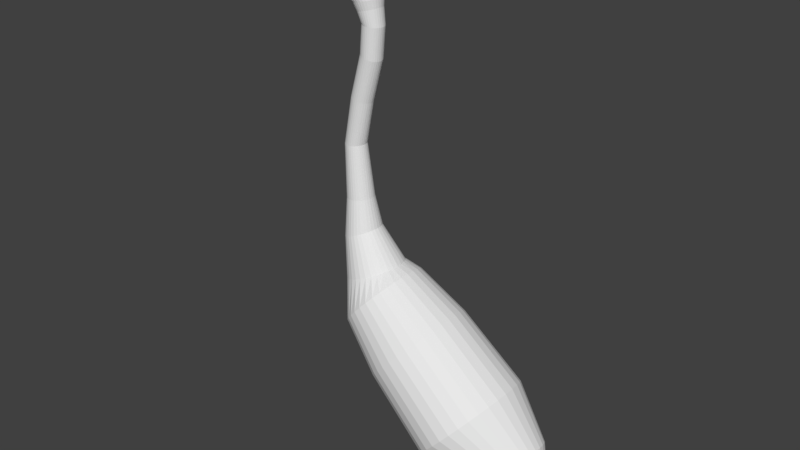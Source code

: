 # Source: heron.blend  (saved by Blender 2.78.0; exported with 4.5.12 LTS)
import bpy
from mathutils import Matrix  # noqa: F401  (used for matrix-valued properties, if any)

bpy.ops.wm.read_factory_settings(use_empty=True)
scene = bpy.context.scene
scene.name = 'Scene'

# ---- collections
col_collection_1 = bpy.data.collections.new('Collection 1'); scene.collection.children.link(col_collection_1)

# ---- world
world_world = bpy.data.worlds.new('World'); scene.world = world_world
world_world.color = (0.05088, 0.05088, 0.05088)
world_world.use_sun_shadow = False
world_world.sun_shadow_jitter_overblur = 0.0
world_world.cycles.sampling_method = 'MANUAL'

# ---- meshes
me_cone_001 = bpy.data.meshes.new('Cone.001')
me_cone_001.from_pydata([(41.14, 1.964, -0.2869), (41.33, 1.944, -0.2869), (41.52, 1.887, -0.2869), (41.69, 1.795, -0.2869), (41.84, 1.671, -0.2869), (41.97, 1.519, -0.2869), (42.06, 1.346, -0.2869), (42.12, 1.159, -0.2869), (42.14, 0.9636, -0.2869), (41.18, 0.9636, 1.147), (42.12, 0.7685, -0.2869), (42.06, 0.5809, -0.2869), (41.97, 0.408, -0.2869), (41.84, 0.2565, -0.2869), (41.69, 0.1321, -0.2869), (41.52, 0.03972, -0.2869), (41.33, -0.01718, -0.2869), (41.14, -0.0364, -0.2869), (40.94, -0.01718, -0.2869), (40.75, 0.03972, -0.2869), (40.58, 0.1321, -0.2869), (40.43, 0.2565, -0.2869), (40.3, 0.408, -0.2869), (40.21, 0.5809, -0.2869), (40.16, 0.7685, -0.2869), (40.14, 0.9636, -0.2869), (40.16, 1.159, -0.2869), (40.21, 1.346, -0.2869), (40.3, 1.519, -0.2869), (40.43, 1.671, -0.2869), (40.58, 1.795, -0.2869), (40.75, 1.887, -0.2869), (40.94, 1.944, -0.2869), (41.76, 1.964, -0.8561), (42.12, 1.944, -0.8557), (42.47, 1.887, -0.8553), (42.79, 1.795, -0.8549), (43.07, 1.671, -0.8546), (43.3, 1.519, -0.8543), (43.4, 1.346, -0.8543), (43.46, 1.159, -0.8543), (43.47, 0.9636, -0.8543), (43.46, 0.7685, -0.8543), (43.4, 0.5809, -0.8543), (43.3, 0.408, -0.8543), (43.07, 0.2565, -0.8546), (42.79, 0.1321, -0.8549), (42.47, 0.03972, -0.8553), (42.12, -0.01718, -0.8557), (41.76, -0.0364, -0.8561), (41.4, -0.01718, -0.8565), (41.05, 0.03972, -0.8569), (40.73, 0.1321, -0.8573), (40.45, 0.2565, -0.8576), (40.22, 0.408, -0.8579), (40.05, 0.5809, -0.8581), (39.95, 0.7685, -0.8582), (39.91, 0.9636, -0.8582), (39.95, 1.159, -0.8582), (40.05, 1.346, -0.8581), (40.22, 1.519, -0.8579), (40.45, 1.671, -0.8576), (40.73, 1.795, -0.8573), (41.05, 1.887, -0.8569), (41.4, 1.944, -0.8565), (41.72, 1.964, -1.191), (42.03, 1.944, -1.217), (42.33, 1.887, -1.242), (42.61, 1.795, -1.265), (42.85, 1.671, -1.285), (43.05, 1.519, -1.301), (43.2, 1.346, -1.314), (43.29, 1.159, -1.321), (43.32, 0.9636, -1.324), (43.29, 0.7685, -1.321), (43.2, 0.5809, -1.314), (43.05, 0.408, -1.301), (42.85, 0.2565, -1.285), (42.61, 0.1321, -1.265), (42.33, 0.03972, -1.242), (42.03, -0.01718, -1.217), (41.72, -0.0364, -1.191), (41.4, -0.01718, -1.165), (41.1, 0.03972, -1.141), (40.83, 0.1321, -1.118), (40.58, 0.2565, -1.098), (40.38, 0.408, -1.081), (40.24, 0.5809, -1.069), (40.15, 0.7685, -1.061), (40.11, 0.9636, -1.059), (40.15, 1.159, -1.061), (40.24, 1.346, -1.069), (40.38, 1.519, -1.081), (40.58, 1.671, -1.098), (40.83, 1.795, -1.118), (41.1, 1.887, -1.141), (41.4, 1.944, -1.165), (40.9, 1.964, -1.508), (41.07, 1.944, -1.562), (41.24, 1.887, -1.613), (41.39, 1.795, -1.66), (41.52, 1.671, -1.702), (41.63, 1.519, -1.736), (41.71, 1.346, -1.761), (41.76, 1.159, -1.777), (41.78, 0.9636, -1.782), (41.76, 0.7685, -1.777), (41.71, 0.5809, -1.761), (41.63, 0.408, -1.736), (41.52, 0.2565, -1.702), (41.39, 0.1321, -1.66), (41.24, 0.03973, -1.613), (41.07, -0.01718, -1.562), (40.9, -0.0364, -1.508), (40.73, -0.01718, -1.455), (40.56, 0.03973, -1.403), (40.41, 0.1321, -1.356), (40.28, 0.2565, -1.315), (40.17, 0.408, -1.281), (40.09, 0.5809, -1.255), (40.04, 0.7685, -1.24), (40.02, 0.9636, -1.234), (40.04, 1.159, -1.24), (40.09, 1.346, -1.255), (40.17, 1.519, -1.281), (40.28, 1.671, -1.315), (40.41, 1.795, -1.356), (40.56, 1.887, -1.403), (40.73, 1.944, -1.455), (39.93, 1.776, -1.608), (40.0, 1.76, -1.657), (40.07, 1.714, -1.703), (40.13, 1.639, -1.746), (40.19, 1.538, -1.784), (40.24, 1.415, -1.814), (40.27, 1.275, -1.837), (40.29, 1.122, -1.851), (40.3, 0.9636, -1.856), (40.29, 0.8051, -1.851), (40.27, 0.6527, -1.837), (40.24, 0.5122, -1.814), (40.19, 0.3891, -1.784), (40.13, 0.2881, -1.746), (40.07, 0.213, -1.703), (40.0, 0.1668, -1.657), (39.93, 0.1511, -1.608), (39.86, 0.1668, -1.56), (39.79, 0.213, -1.513), (39.73, 0.2881, -1.47), (39.67, 0.3891, -1.433), (39.62, 0.5122, -1.402), (39.59, 0.6527, -1.379), (39.57, 0.8051, -1.365), (39.56, 0.9636, -1.36), (39.57, 1.122, -1.365), (39.59, 1.275, -1.379), (39.62, 1.415, -1.402), (39.67, 1.538, -1.433), (39.73, 1.639, -1.47), (39.79, 1.714, -1.513), (39.86, 1.76, -1.56), (39.12, 1.66, -1.647), (39.18, 1.647, -1.688), (39.24, 1.607, -1.728), (39.29, 1.543, -1.765), (39.34, 1.456, -1.797), (39.38, 1.35, -1.824), (39.41, 1.23, -1.843), (39.43, 1.099, -1.855), (39.43, 0.9636, -1.859), (39.43, 0.8277, -1.855), (39.41, 0.6971, -1.843), (39.38, 0.5767, -1.824), (39.34, 0.4712, -1.797), (39.29, 0.3846, -1.765), (39.24, 0.3202, -1.728), (39.18, 0.2806, -1.688), (39.12, 0.2672, -1.647), (39.06, 0.2806, -1.605), (39.0, 0.3202, -1.565), (38.94, 0.3846, -1.529), (38.89, 0.4712, -1.496), (38.86, 0.5767, -1.47), (38.83, 0.6971, -1.45), (38.81, 0.8277, -1.438), (38.8, 0.9636, -1.434), (38.81, 1.099, -1.438), (38.83, 1.23, -1.45), (38.86, 1.35, -1.47), (38.89, 1.456, -1.496), (38.94, 1.543, -1.529), (39.0, 1.607, -1.565), (39.06, 1.647, -1.605), (37.79, 1.568, -1.71), (37.77, 1.557, -1.747), (37.76, 1.522, -1.783), (37.74, 1.467, -1.816), (37.73, 1.391, -1.845), (37.72, 1.3, -1.868), (37.72, 1.195, -1.886), (37.71, 1.082, -1.897), (37.71, 0.9636, -1.901), (37.71, 0.8456, -1.897), (37.72, 0.7321, -1.886), (37.72, 0.6276, -1.868), (37.73, 0.5359, -1.845), (37.74, 0.4607, -1.816), (37.76, 0.4048, -1.783), (37.77, 0.3704, -1.747), (37.79, 0.3587, -1.71), (37.8, 0.3704, -1.673), (37.81, 0.4048, -1.637), (37.83, 0.4607, -1.604), (37.84, 0.5359, -1.575), (37.85, 0.6276, -1.551), (37.85, 0.7321, -1.534), (37.86, 0.8456, -1.523), (37.86, 0.9636, -1.519), (37.86, 1.082, -1.523), (37.85, 1.195, -1.534), (37.85, 1.3, -1.551), (37.84, 1.391, -1.575), (37.83, 1.467, -1.604), (37.81, 1.522, -1.637), (37.8, 1.557, -1.673), (34.82, 1.568, -1.673), (34.76, 1.557, -1.709), (34.71, 1.522, -1.744), (34.67, 1.467, -1.776), (34.63, 1.391, -1.804), (34.59, 1.3, -1.827), (34.57, 1.195, -1.844), (34.55, 1.082, -1.854), (34.55, 0.9636, -1.858), (34.55, 0.8456, -1.854), (34.57, 0.7321, -1.844), (34.59, 0.6276, -1.827), (34.63, 0.5359, -1.804), (34.67, 0.4607, -1.776), (34.71, 0.4048, -1.744), (34.76, 0.3704, -1.709), (34.82, 0.3587, -1.673), (34.87, 0.3704, -1.637), (34.92, 0.4048, -1.602), (34.97, 0.4607, -1.57), (35.01, 0.5359, -1.542), (35.04, 0.6276, -1.519), (35.07, 0.7321, -1.502), (35.08, 0.8456, -1.492), (35.09, 0.9636, -1.488), (35.08, 1.082, -1.492), (35.07, 1.195, -1.502), (35.04, 1.3, -1.519), (35.01, 1.391, -1.542), (34.97, 1.467, -1.57), (34.92, 1.522, -1.602), (34.87, 1.557, -1.637), (30.52, 1.568, -1.473), (30.48, 1.557, -1.51), (30.45, 1.522, -1.545), (30.42, 1.467, -1.577), (30.39, 1.391, -1.606), (30.37, 1.3, -1.629), (30.35, 1.195, -1.647), (30.34, 1.082, -1.657), (30.33, 0.9636, -1.661), (30.34, 0.8456, -1.657), (30.35, 0.7321, -1.647), (30.37, 0.6276, -1.629), (30.39, 0.5359, -1.606), (30.42, 0.4607, -1.577), (30.45, 0.4048, -1.545), (30.48, 0.3704, -1.51), (30.52, 0.3587, -1.473), (30.56, 0.3704, -1.436), (30.59, 0.4048, -1.401), (30.62, 0.4607, -1.368), (30.65, 0.5359, -1.34), (30.68, 0.6276, -1.316), (30.69, 0.7321, -1.299), (30.7, 0.8456, -1.288), (30.71, 0.9636, -1.285), (30.7, 1.082, -1.288), (30.69, 1.195, -1.299), (30.68, 1.3, -1.316), (30.65, 1.391, -1.34), (30.62, 1.467, -1.368), (30.59, 1.522, -1.401), (30.56, 1.557, -1.436), (25.91, 1.568, -1.327), (25.93, 1.557, -1.364), (25.95, 1.522, -1.399), (25.97, 1.467, -1.432), (25.99, 1.391, -1.461), (26.0, 1.3, -1.485), (26.01, 1.195, -1.502), (26.02, 1.082, -1.513), (26.02, 0.9636, -1.517), (26.02, 0.8456, -1.513), (26.01, 0.7321, -1.502), (26.0, 0.6276, -1.485), (25.99, 0.5359, -1.461), (25.97, 0.4607, -1.432), (25.95, 0.4048, -1.399), (25.93, 0.3704, -1.364), (25.91, 0.3587, -1.327), (25.89, 0.3704, -1.29), (25.87, 0.4048, -1.254), (25.85, 0.4607, -1.221), (25.84, 0.5359, -1.192), (25.82, 0.6276, -1.169), (25.81, 0.7321, -1.151), (25.81, 0.8456, -1.14), (25.8, 0.9636, -1.137), (25.81, 1.082, -1.14), (25.81, 1.195, -1.151), (25.82, 1.3, -1.169), (25.84, 1.391, -1.192), (25.85, 1.467, -1.221), (25.87, 1.522, -1.254), (25.89, 1.557, -1.29), (20.57, 1.729, -1.425), (20.6, 1.715, -1.472), (20.62, 1.671, -1.517), (20.65, 1.6, -1.558), (20.67, 1.505, -1.595), (20.69, 1.389, -1.625), (20.7, 1.257, -1.647), (20.71, 1.113, -1.661), (20.71, 0.9636, -1.665), (20.71, 0.8142, -1.661), (20.7, 0.6706, -1.647), (20.69, 0.5382, -1.625), (20.67, 0.4222, -1.595), (20.65, 0.3269, -1.558), (20.62, 0.2562, -1.517), (20.6, 0.2126, -1.472), (20.57, 0.1979, -1.425), (20.54, 0.2126, -1.378), (20.52, 0.2562, -1.333), (20.5, 0.3269, -1.291), (20.47, 0.4222, -1.255), (20.46, 0.5382, -1.225), (20.44, 0.6706, -1.202), (20.44, 0.8142, -1.189), (20.43, 0.9636, -1.184), (20.44, 1.113, -1.189), (20.44, 1.257, -1.202), (20.46, 1.389, -1.225), (20.47, 1.505, -1.255), (20.5, 1.6, -1.291), (20.52, 1.671, -1.333), (20.54, 1.715, -1.378), (17.01, 2.033, -1.49), (17.16, 2.013, -1.551), (17.3, 1.952, -1.609), (17.43, 1.853, -1.663), (17.54, 1.72, -1.71), (17.63, 1.558, -1.748), (17.7, 1.373, -1.777), (17.74, 1.172, -1.795), (17.76, 0.9636, -1.801), (17.74, 0.7549, -1.795), (17.7, 0.5542, -1.777), (17.63, 0.3693, -1.748), (17.54, 0.2072, -1.71), (17.43, 0.07415, -1.663), (17.3, -0.0247, -1.609), (17.16, -0.08558, -1.551), (17.01, -0.1061, -1.49), (16.87, -0.08558, -1.429), (16.73, -0.0247, -1.371), (16.6, 0.07415, -1.317), (16.49, 0.2072, -1.27), (16.4, 0.3693, -1.232), (16.33, 0.5542, -1.203), (16.28, 0.7549, -1.185), (16.27, 0.9636, -1.179), (16.28, 1.172, -1.185), (16.33, 1.373, -1.203), (16.4, 1.558, -1.232), (16.49, 1.72, -1.27), (16.6, 1.853, -1.317), (16.73, 1.952, -1.371), (16.87, 2.013, -1.429), (13.34, 2.643, -1.772), (13.56, 2.611, -1.867), (13.78, 2.516, -1.959), (13.99, 2.36, -2.043), (14.16, 2.151, -2.117), (14.31, 1.897, -2.178), (14.42, 1.606, -2.223), (14.48, 1.291, -2.25), (14.51, 0.9636, -2.26), (14.48, 0.6359, -2.25), (14.42, 0.3208, -2.223), (14.31, 0.03033, -2.178), (14.16, -0.2242, -2.117), (13.99, -0.4332, -2.043), (13.78, -0.5884, -1.959), (13.56, -0.684, -1.867), (13.34, -0.7163, -1.772), (13.11, -0.684, -1.677), (12.89, -0.5884, -1.585), (12.69, -0.4332, -1.501), (12.51, -0.2242, -1.427), (12.36, 0.03032, -1.367), (12.26, 0.3208, -1.321), (12.19, 0.6359, -1.294), (12.17, 0.9636, -1.284), (12.19, 1.291, -1.294), (12.26, 1.606, -1.321), (12.36, 1.897, -1.367), (12.51, 2.151, -1.427), (12.69, 2.36, -1.501), (12.89, 2.516, -1.585), (13.11, 2.611, -1.677), (10.81, 3.444, -1.966), (11.45, 3.396, -2.066), (12.08, 3.255, -2.162), (12.65, 3.026, -2.251), (13.15, 2.717, -2.329), (13.56, 2.342, -2.392), (13.87, 1.913, -2.44), (14.06, 1.448, -2.469), (14.12, 0.9636, -2.479), (14.06, 0.4797, -2.469), (13.87, 0.01444, -2.44), (13.56, -0.4144, -2.392), (13.15, -0.7902, -2.329), (12.65, -1.099, -2.251), (12.08, -1.328, -2.162), (11.45, -1.469, -2.066), (10.81, -1.517, -1.966), (10.16, -1.469, -1.866), (9.541, -1.328, -1.77), (8.969, -1.099, -1.681), (8.467, -0.7902, -1.604), (8.055, -0.4144, -1.54), (7.749, 0.01444, -1.492), (7.561, 0.4797, -1.463), (7.497, 0.9636, -1.453), (7.561, 1.448, -1.463), (7.749, 1.913, -1.492), (8.055, 2.342, -1.54), (8.467, 2.717, -1.604), (8.969, 3.026, -1.681), (9.541, 3.255, -1.77), (10.16, 3.396, -1.866), (6.978, 4.04, -2.758), (7.779, 3.981, -2.882), (8.549, 3.805, -3.001), (9.259, 3.521, -3.111), (9.882, 3.139, -3.208), (10.39, 2.673, -3.287), (10.77, 2.141, -3.345), (11.01, 1.564, -3.382), (11.08, 0.9636, -3.394), (11.01, 0.3635, -3.382), (10.77, -0.2135, -3.346), (10.39, -0.7453, -3.287), (9.882, -1.211, -3.208), (9.259, -1.594, -3.111), (8.549, -1.878, -3.001), (7.779, -2.053, -2.882), (6.978, -2.112, -2.758), (6.177, -2.053, -2.634), (5.407, -1.878, -2.515), (4.697, -1.594, -2.405), (4.074, -1.211, -2.308), (3.564, -0.7453, -2.229), (3.184, -0.2135, -2.17), (2.951, 0.3635, -2.134), (2.872, 0.9636, -2.122), (2.951, 1.564, -2.134), (3.184, 2.141, -2.17), (3.564, 2.673, -2.229), (4.074, 3.139, -2.308), (4.697, 3.521, -2.405), (5.407, 3.805, -2.515), (6.177, 3.981, -2.634), (1.334, 4.304, -3.925), (2.204, 4.239, -4.06), (3.04, 4.049, -4.189), (3.811, 3.741, -4.308), (4.487, 3.325, -4.413), (5.041, 2.819, -4.499), (5.453, 2.242, -4.563), (5.707, 1.615, -4.602), (5.793, 0.9636, -4.615), (5.707, 0.312, -4.602), (5.453, -0.3145, -4.563), (5.041, -0.8919, -4.499), (4.487, -1.398, -4.413), (3.811, -1.813, -4.308), (3.04, -2.122, -4.189), (2.204, -2.312, -4.06), (1.334, -2.376, -3.925), (0.4643, -2.312, -3.79), (-0.3721, -2.122, -3.661), (-1.143, -1.813, -3.541), (-1.819, -1.398, -3.437), (-2.373, -0.8919, -3.351), (-2.785, -0.3145, -3.287), (-3.039, 0.312, -3.248), (-3.124, 0.9636, -3.234), (-3.039, 1.615, -3.248), (-2.785, 2.242, -3.287), (-2.373, 2.819, -3.351), (-1.819, 3.325, -3.437), (-1.143, 3.741, -3.541), (-0.3721, 4.049, -3.661), (0.4643, 4.239, -3.79), (-1.731, 3.047, -4.852), (-1.188, 3.007, -4.936), (-0.6667, 2.888, -5.017), (-0.1858, 2.696, -5.091), (0.2356, 2.437, -5.157), (0.5814, 2.121, -5.21), (0.8385, 1.761, -5.25), (0.9967, 1.37, -5.275), (1.05, 0.9636, -5.283), (0.9967, 0.5572, -5.275), (0.8384, 0.1664, -5.25), (0.5815, -0.1938, -5.21), (0.2356, -0.5095, -5.157), (-0.1858, -0.7686, -5.091), (-0.6667, -0.9611, -5.017), (-1.188, -1.08, -4.936), (-1.731, -1.12, -4.852), (-2.274, -1.08, -4.768), (-2.795, -0.9611, -4.687), (-3.276, -0.7686, -4.613), (-3.697, -0.5095, -4.548), (-4.043, -0.1938, -4.494), (-4.3, 0.1664, -4.454), (-4.459, 0.5572, -4.43), (-4.512, 0.9636, -4.422), (-4.459, 1.37, -4.43), (-4.3, 1.761, -4.454), (-4.043, 2.121, -4.494), (-3.697, 2.437, -4.548), (-3.276, 2.696, -4.613), (-2.795, 2.888, -4.687), (-2.273, 3.007, -4.768), (-3.251, 2.217, -5.196), (-2.894, 2.193, -5.239), (-2.55, 2.121, -5.281), (-2.234, 2.006, -5.319), (-1.956, 1.85, -5.353), (-1.728, 1.66, -5.381), (-1.559, 1.443, -5.401), (-1.455, 1.208, -5.414), (-1.42, 0.9636, -5.418), (-1.455, 0.7192, -5.414), (-1.559, 0.4841, -5.401), (-1.728, 0.2674, -5.381), (-1.956, 0.07753, -5.353), (-2.234, -0.07831, -5.319), (-2.55, -0.1941, -5.281), (-2.894, -0.2654, -5.239), (-3.251, -0.2895, -5.196), (-3.608, -0.2654, -5.152), (-3.951, -0.1941, -5.111), (-4.268, -0.07831, -5.072), (-4.545, 0.07753, -5.039), (-4.773, 0.2674, -5.011), (-4.942, 0.4841, -4.99), (-5.046, 0.7192, -4.978), (-5.082, 0.9636, -4.974), (-5.046, 1.208, -4.978), (-4.942, 1.443, -4.99), (-4.773, 1.66, -5.011), (-4.545, 1.85, -5.039), (-4.268, 2.006, -5.072), (-3.951, 2.121, -5.111), (-3.608, 2.193, -5.152), (-5.036, 1.355, -5.667), (-4.973, 1.348, -5.681), (-4.911, 1.326, -5.694), (-4.854, 1.289, -5.706), (-4.805, 1.241, -5.716), (-4.764, 1.181, -5.725), (-4.734, 1.114, -5.732), (-4.715, 1.04, -5.736), (-4.709, 0.9636, -5.737), (-4.715, 0.8872, -5.736), (-4.734, 0.8137, -5.732), (-4.764, 0.7459, -5.725), (-4.805, 0.6866, -5.716), (-4.854, 0.6378, -5.706), (-4.911, 0.6016, -5.694), (-4.973, 0.5793, -5.681), (-5.036, 0.5718, -5.667), (-5.1, 0.5793, -5.653), (-5.162, 0.6016, -5.64), (-5.219, 0.6378, -5.628), (-5.268, 0.6866, -5.617), (-5.309, 0.7459, -5.609), (-5.339, 0.8137, -5.602), (-5.358, 0.8872, -5.598), (-5.364, 0.9636, -5.597), (-5.358, 1.04, -5.598), (-5.339, 1.114, -5.602), (-5.309, 1.181, -5.609), (-5.268, 1.241, -5.617), (-5.219, 1.289, -5.628), (-5.162, 1.326, -5.64), (-5.1, 1.348, -5.653), (42.81, 0.0596, -0.9139), (42.79, 0.05564, -0.9154), (42.76, 0.0499, -0.9167), (42.73, 0.0426, -0.9178), (42.69, 0.03403, -0.9186), (42.65, 0.02451, -0.9192), (42.61, 0.01441, -0.9194), (42.57, 0.004119, -0.9194), (42.53, -0.005973, -0.919), (42.49, -0.01548, -0.9184), (42.46, -0.02402, -0.9174), (42.44, -0.03128, -0.9163), (42.42, -0.03698, -0.9149), (42.41, -0.0409, -0.9134), (42.82, 0.06163, -0.9124), (42.81, 0.05949, -0.9169), (42.79, 0.05548, -0.9197), (42.76, 0.04969, -0.9222), (42.73, 0.04236, -0.9243), (42.7, 0.03376, -0.9258), (42.65, 0.02423, -0.9268), (42.61, 0.01412, -0.9273), (42.57, 0.003832, -0.9271), (42.53, -0.006243, -0.9263), (42.5, -0.01572, -0.9249), (42.46, -0.02423, -0.923), (42.44, -0.03145, -0.9206), (42.42, -0.03709, -0.9179), (42.41, -0.04096, -0.915), (42.82, 0.06157, -0.9139), (42.81, 0.05931, -0.9197), (42.79, 0.05521, -0.9237), (42.77, 0.04936, -0.9273), (42.73, 0.04197, -0.9303), (42.7, 0.03333, -0.9325), (42.66, 0.02376, -0.9339), (42.61, 0.01365, -0.9345), (42.57, 0.003368, -0.9341), (42.53, -0.006681, -0.9329), (42.5, -0.01611, -0.9309), (42.46, -0.02456, -0.9281), (42.44, -0.03171, -0.9246), (42.42, -0.03728, -0.9207), (42.41, -0.04105, -0.9164), (42.82, 0.06148, -0.9153), (42.81, 0.05906, -0.9221), (42.79, 0.05486, -0.9272), (42.77, 0.04891, -0.9318), (42.73, 0.04144, -0.9355), (42.7, 0.03274, -0.9383), (42.66, 0.02314, -0.9401), (42.62, 0.01301, -0.9408), (42.57, 0.002742, -0.9403), (42.53, -0.007269, -0.9387), (42.5, -0.01664, -0.9361), (42.46, -0.02501, -0.9325), (42.44, -0.03206, -0.9281), (42.42, -0.03752, -0.9231), (42.41, -0.04117, -0.9176), (42.82, 0.06136, -0.9165), (42.81, 0.05877, -0.9241), (42.79, 0.05443, -0.9301), (42.77, 0.04836, -0.9354), (42.73, 0.04079, -0.9398), (42.7, 0.03202, -0.9431), (42.66, 0.02238, -0.9452), (42.62, 0.01223, -0.9459), (42.57, 0.00198, -0.9454), (42.53, -0.007988, -0.9435), (42.5, -0.01729, -0.9404), (42.47, -0.02556, -0.9362), (42.44, -0.03249, -0.931), (42.42, -0.03782, -0.9251), (42.41, -0.04133, -0.9186), (42.82, 0.06121, -0.9175), (42.81, 0.05843, -0.9255), (42.79, 0.05394, -0.9322), (42.77, 0.04773, -0.9381), (42.74, 0.04006, -0.943), (42.7, 0.0312, -0.9467), (42.66, 0.02151, -0.949), (42.62, 0.01135, -0.9498), (42.58, 0.001111, -0.9492), (42.54, -0.008805, -0.9471), (42.5, -0.01802, -0.9436), (42.47, -0.02619, -0.9389), (42.44, -0.03299, -0.9331), (42.42, -0.03816, -0.9265), (42.41, -0.0415, -0.9193), (42.83, 0.06103, -0.9183), (42.81, 0.05806, -0.9264), (42.79, 0.0534, -0.9336), (42.77, 0.04705, -0.9398), (42.74, 0.03926, -0.945), (42.7, 0.03031, -0.9488), (42.66, 0.02056, -0.9513), (42.62, 0.01038, -0.9522), (42.58, 0.0001685, -0.9515), (42.54, -0.009695, -0.9493), (42.5, -0.01882, -0.9456), (42.47, -0.02687, -0.9406), (42.44, -0.03352, -0.9345), (42.42, -0.03852, -0.9274), (42.41, -0.04169, -0.9198), (42.83, 0.06085, -0.9188), (42.81, 0.05768, -0.9268), (42.79, 0.05285, -0.934), (42.77, 0.04635, -0.9404), (42.74, 0.03842, -0.9456), (42.7, 0.02939, -0.9496), (42.66, 0.01958, -0.9521), (42.62, 0.009384, -0.953), (42.58, -0.0008126, -0.9523), (42.54, -0.01062, -0.95), (42.5, -0.01966, -0.9462), (42.47, -0.02758, -0.9411), (42.44, -0.03408, -0.9349), (42.42, -0.03891, -0.9277), (42.41, -0.04188, -0.92), (42.83, 0.06065, -0.9189), (42.81, 0.05729, -0.9264), (42.8, 0.05229, -0.9336), (42.77, 0.04564, -0.9398), (42.74, 0.03759, -0.945), (42.7, 0.02846, -0.9488), (42.66, 0.0186, -0.9513), (42.62, 0.008384, -0.9522), (42.58, -0.001793, -0.9515), (42.54, -0.01154, -0.9493), (42.5, -0.02049, -0.9456), (42.47, -0.02828, -0.9406), (42.44, -0.03463, -0.9345), (42.42, -0.03929, -0.9274), (42.41, -0.04208, -0.9198), (42.83, 0.06046, -0.9188), (42.81, 0.05692, -0.9255), (42.8, 0.05176, -0.9322), (42.77, 0.04496, -0.9381), (42.74, 0.03679, -0.943), (42.7, 0.02757, -0.9467), (42.66, 0.01766, -0.9489), (42.62, 0.007423, -0.9498), (42.58, -0.002738, -0.9492), (42.54, -0.01243, -0.9471), (42.5, -0.02129, -0.9436), (42.47, -0.02896, -0.9389), (42.44, -0.03517, -0.9331), (42.42, -0.03966, -0.9265), (42.41, -0.04226, -0.9193), (42.83, 0.06027, -0.9183), (42.81, 0.05659, -0.9241), (42.8, 0.05126, -0.9301), (42.77, 0.04433, -0.9354), (42.74, 0.03606, -0.9398), (42.7, 0.02676, -0.9431), (42.66, 0.01679, -0.9452), (42.62, 0.006536, -0.9459), (42.58, -0.003606, -0.9454), (42.54, -0.01325, -0.9435), (42.5, -0.02202, -0.9404), (42.47, -0.02959, -0.9362), (42.44, -0.03566, -0.931), (42.42, -0.04, -0.9251), (42.41, -0.04244, -0.9186), (42.83, 0.0601, -0.9175), (42.81, 0.05629, -0.9221), (42.8, 0.05083, -0.9272), (42.77, 0.04378, -0.9318), (42.74, 0.03541, -0.9355), (42.7, 0.02604, -0.9383), (42.66, 0.01603, -0.9401), (42.62, 0.00576, -0.9408), (42.58, -0.004368, -0.9403), (42.54, -0.01397, -0.9387), (42.5, -0.02267, -0.9361), (42.47, -0.03014, -0.9325), (42.44, -0.03609, -0.9281), (42.42, -0.04029, -0.9231), (42.41, -0.04259, -0.9176), (42.83, 0.05994, -0.9165), (42.81, 0.05604, -0.9197), (42.8, 0.05048, -0.9237), (42.77, 0.04333, -0.9273), (42.74, 0.03488, -0.9302), (42.7, 0.02545, -0.9325), (42.66, 0.0154, -0.9339), (42.62, 0.005122, -0.9344), (42.58, -0.004994, -0.9341), (42.54, -0.01456, -0.9329), (42.5, -0.0232, -0.9308), (42.47, -0.03059, -0.928), (42.44, -0.03644, -0.9246), (42.42, -0.04054, -0.9207), (42.41, -0.04271, -0.9164), (42.83, 0.05982, -0.9153), (42.81, 0.05586, -0.9169), (42.8, 0.05021, -0.9197), (42.77, 0.043, -0.9222), (42.74, 0.03449, -0.9243), (42.7, 0.02501, -0.9258), (42.66, 0.01494, -0.9268), (42.62, 0.004648, -0.9272), (42.58, -0.005458, -0.927), (42.54, -0.01499, -0.9262), (42.5, -0.02359, -0.9249), (42.47, -0.03092, -0.923), (42.44, -0.03671, -0.9206), (42.42, -0.04072, -0.9179), (42.41, -0.04281, -0.9149), (42.83, 0.05973, -0.9139), (42.81, 0.05575, -0.9139), (42.8, 0.05005, -0.9154), (42.77, 0.04279, -0.9167), (42.74, 0.03424, -0.9178), (42.7, 0.02474, -0.9186), (42.66, 0.01465, -0.9192), (42.62, 0.004357, -0.9194), (42.58, -0.005744, -0.9194), (42.54, -0.01526, -0.919), (42.5, -0.02384, -0.9184), (42.47, -0.03113, -0.9174), (42.44, -0.03687, -0.9163), (42.42, -0.04083, -0.9149), (42.41, -0.04286, -0.9134), (42.83, 0.05967, -0.9124), (42.81, 0.05571, -0.9108), (42.8, 0.05, -0.9109), (42.77, 0.04272, -0.9109), (42.74, 0.03416, -0.911), (42.7, 0.02465, -0.9111), (42.66, 0.01455, -0.9112), (42.62, 0.004259, -0.9113), (42.58, -0.005841, -0.9114), (42.54, -0.01535, -0.9115), (42.5, -0.02392, -0.9116), (42.47, -0.0312, -0.9117), (42.44, -0.03693, -0.9118), (42.42, -0.04087, -0.9118), (42.41, -0.04288, -0.9118), (42.83, 0.05965, -0.9108), (42.81, 0.05575, -0.9077), (42.79, 0.05005, -0.9063), (42.77, 0.04279, -0.9052), (42.74, 0.03424, -0.9042), (42.7, 0.02474, -0.9036), (42.66, 0.01465, -0.9032), (42.62, 0.004356, -0.9032), (42.58, -0.005745, -0.9034), (42.54, -0.01526, -0.904), (42.5, -0.02384, -0.9048), (42.47, -0.03113, -0.9059), (42.44, -0.03687, -0.9072), (42.42, -0.04083, -0.9087), (42.41, -0.04286, -0.9103), (42.83, 0.05967, -0.9092), (42.81, 0.05586, -0.9047), (42.79, 0.05021, -0.902), (42.77, 0.043, -0.8997), (42.74, 0.03449, -0.8978), (42.7, 0.02501, -0.8964), (42.66, 0.01494, -0.8956), (42.62, 0.004648, -0.8954), (42.58, -0.005459, -0.8958), (42.54, -0.01499, -0.8968), (42.5, -0.02359, -0.8983), (42.47, -0.03092, -0.9004), (42.44, -0.03671, -0.9029), (42.42, -0.04072, -0.9057), (42.41, -0.04281, -0.9087), (42.4, -0.04289, -0.9119), (42.83, 0.05973, -0.9077), (42.81, 0.05605, -0.902), (42.79, 0.05048, -0.898), (42.77, 0.04333, -0.8946), (42.74, 0.03488, -0.8918), (42.7, 0.02545, -0.8897), (42.66, 0.0154, -0.8885), (42.62, 0.005122, -0.8882), (42.58, -0.004993, -0.8887), (42.54, -0.01456, -0.8901), (42.5, -0.0232, -0.8924), (42.47, -0.03059, -0.8953), (42.44, -0.03644, -0.8989), (42.42, -0.04054, -0.903), (42.41, -0.04271, -0.9073), (42.83, 0.05982, -0.9063), (42.81, 0.05629, -0.8995), (42.79, 0.05083, -0.8945), (42.77, 0.04378, -0.8901), (42.73, 0.03541, -0.8865), (42.7, 0.02604, -0.8839), (42.66, 0.01603, -0.8823), (42.62, 0.00576, -0.8819), (42.57, -0.004368, -0.8825), (42.53, -0.01397, -0.8843), (42.5, -0.02267, -0.8871), (42.47, -0.03014, -0.8909), (42.44, -0.03609, -0.8954), (42.42, -0.04029, -0.9005), (42.41, -0.04259, -0.9061), (42.82, 0.05994, -0.905), (42.83, 0.06165, -0.9108), (42.81, 0.05659, -0.8976), (42.79, 0.05126, -0.8916), (42.77, 0.04433, -0.8864), (42.73, 0.03606, -0.8822), (42.7, 0.02676, -0.8791), (42.66, 0.01679, -0.8772), (42.62, 0.006537, -0.8767), (42.57, -0.003606, -0.8774), (42.53, -0.01325, -0.8795), (42.5, -0.02202, -0.8828), (42.46, -0.02959, -0.8872), (42.44, -0.03566, -0.8925), (42.42, -0.04, -0.8986), (42.41, -0.04244, -0.9051), (42.82, 0.06009, -0.904), (42.81, 0.05692, -0.8961), (42.79, 0.05176, -0.8895), (42.77, 0.04496, -0.8837), (42.73, 0.03679, -0.879), (42.7, 0.02757, -0.8755), (42.66, 0.01766, -0.8735), (42.61, 0.007423, -0.8728), (42.57, -0.002737, -0.8737), (42.53, -0.01243, -0.876), (42.5, -0.02129, -0.8796), (42.46, -0.02896, -0.8845), (42.44, -0.03517, -0.8904), (42.42, -0.03966, -0.8971), (42.41, -0.04226, -0.9043), (42.82, 0.06027, -0.9033), (42.81, 0.05729, -0.8952), (42.79, 0.05229, -0.8882), (42.76, 0.04564, -0.882), (42.73, 0.03759, -0.877), (42.7, 0.02846, -0.8734), (42.65, 0.0186, -0.8711), (42.61, 0.008384, -0.8705), (42.57, -0.001794, -0.8713), (42.53, -0.01154, -0.8738), (42.5, -0.02049, -0.8776), (42.46, -0.02828, -0.8828), (42.44, -0.03463, -0.8891), (42.42, -0.03929, -0.8962), (42.41, -0.04208, -0.9039), (42.82, 0.06045, -0.9028), (42.81, 0.05768, -0.8949), (42.79, 0.05285, -0.8877), (42.76, 0.04635, -0.8815), (42.73, 0.03842, -0.8764), (42.69, 0.02939, -0.8726), (42.65, 0.01958, -0.8704), (42.61, 0.009385, -0.8697), (42.57, -0.0008128, -0.8706), (42.53, -0.01062, -0.873), (42.49, -0.01966, -0.877), (42.46, -0.02758, -0.8822), (42.44, -0.03408, -0.8886), (42.42, -0.03891, -0.8959), (42.41, -0.04188, -0.9037), (42.82, 0.06065, -0.9027), (42.81, 0.05806, -0.8952), (42.79, 0.0534, -0.8882), (42.76, 0.04705, -0.882), (42.73, 0.03926, -0.877), (42.69, 0.03031, -0.8734), (42.65, 0.02056, -0.8711), (42.61, 0.01038, -0.8705), (42.57, 0.0001679, -0.8714), (42.53, -0.009694, -0.8738), (42.49, -0.01882, -0.8776), (42.46, -0.02687, -0.8828), (42.44, -0.03352, -0.8891), (42.42, -0.03852, -0.8962), (42.41, -0.04169, -0.9039), (42.82, 0.06085, -0.9028), (42.81, 0.05843, -0.8961), (42.79, 0.05394, -0.8895), (42.76, 0.04773, -0.8837), (42.73, 0.04006, -0.879), (42.69, 0.0312, -0.8756), (42.65, 0.02151, -0.8735), (42.61, 0.01135, -0.8728), (42.57, 0.001111, -0.8737), (42.53, -0.008806, -0.876), (42.49, -0.01802, -0.8796), (42.46, -0.02619, -0.8845), (42.44, -0.03299, -0.8904), (42.42, -0.03816, -0.8971), (42.41, -0.0415, -0.9043), (42.82, 0.06103, -0.9033), (42.81, 0.05877, -0.8976), (42.79, 0.05443, -0.8916), (42.76, 0.04836, -0.8864), (42.73, 0.04079, -0.8822), (42.69, 0.03202, -0.8791), (42.65, 0.02238, -0.8772), (42.61, 0.01223, -0.8767), (42.57, 0.001981, -0.8775), (42.53, -0.007987, -0.8795), (42.49, -0.01729, -0.8828), (42.46, -0.02556, -0.8872), (42.44, -0.03249, -0.8925), (42.42, -0.03782, -0.8986), (42.41, -0.04133, -0.9051), (42.82, 0.06121, -0.904), (42.81, 0.05906, -0.8995), (42.79, 0.05486, -0.8945), (42.76, 0.04891, -0.8901), (42.73, 0.04144, -0.8865), (42.69, 0.03274, -0.8839), (42.65, 0.02314, -0.8823), (42.61, 0.01301, -0.8819), (42.57, 0.002743, -0.8825), (42.53, -0.007269, -0.8843), (42.49, -0.01664, -0.8871), (42.46, -0.02501, -0.8909), (42.44, -0.03206, -0.8954), (42.42, -0.03752, -0.9005), (42.41, -0.04117, -0.9061), (42.82, 0.06136, -0.905), (42.81, 0.05931, -0.902), (42.79, 0.05521, -0.898), (42.76, 0.04936, -0.8946), (42.73, 0.04197, -0.8918), (42.69, 0.03333, -0.8897), (42.65, 0.02376, -0.8885), (42.61, 0.01365, -0.8882), (42.57, 0.003368, -0.8887), (42.53, -0.006681, -0.8901), (42.49, -0.01611, -0.8924), (42.46, -0.02456, -0.8953), (42.44, -0.03171, -0.8989), (42.42, -0.03728, -0.903), (42.41, -0.04105, -0.9073), (42.82, 0.06148, -0.9063), (42.81, 0.05949, -0.9047), (42.79, 0.05548, -0.902), (42.76, 0.04969, -0.8997), (42.73, 0.04236, -0.8978), (42.69, 0.03376, -0.8964), (42.65, 0.02423, -0.8956), (42.61, 0.01412, -0.8954), (42.57, 0.003832, -0.8958), (42.53, -0.006243, -0.8968), (42.49, -0.01572, -0.8984), (42.46, -0.02423, -0.9004), (42.44, -0.03145, -0.9029), (42.42, -0.03709, -0.9057), (42.41, -0.04096, -0.9087), (42.82, 0.06157, -0.9077), (42.81, 0.0596, -0.9077), (42.79, 0.05564, -0.9064), (42.76, 0.0499, -0.9052), (42.73, 0.04261, -0.9043), (42.69, 0.03403, -0.9036), (42.65, 0.02451, -0.9032), (42.61, 0.01441, -0.9032), (42.57, 0.004118, -0.9035), (42.53, -0.005974, -0.904), (42.49, -0.01547, -0.9049), (42.46, -0.02402, -0.906), (42.44, -0.03128, -0.9073), (42.42, -0.03698, -0.9087), (42.41, -0.0409, -0.9103), (42.82, 0.06163, -0.9092), (42.81, 0.05964, -0.9108), (42.79, 0.05569, -0.9109), (42.76, 0.04997, -0.9109), (42.73, 0.04269, -0.911), (42.69, 0.03412, -0.9111), (42.65, 0.02461, -0.9112), (42.61, 0.01451, -0.9113), (42.57, 0.004214, -0.9114), (42.53, -0.005882, -0.9115), (42.49, -0.01539, -0.9116), (42.46, -0.02395, -0.9117), (42.44, -0.03123, -0.9118), (42.42, -0.03695, -0.9118), (42.41, -0.04088, -0.9118), (42.82, 0.06165, -0.9108), (42.79, 1.834, -0.914), (42.77, 1.839, -0.9154), (42.74, 1.847, -0.9167), (42.71, 1.855, -0.9178), (42.67, 1.865, -0.9187), (42.63, 1.875, -0.9192), (42.59, 1.885, -0.9195), (42.55, 1.895, -0.9194), (42.51, 1.904, -0.9191), (42.47, 1.913, -0.9184), (42.44, 1.92, -0.9175), (42.41, 1.926, -0.9163), (42.39, 1.93, -0.915), (42.38, 1.932, -0.9135), (42.8, 1.83, -0.9124), (42.79, 1.834, -0.917), (42.77, 1.839, -0.9198), (42.74, 1.847, -0.9223), (42.71, 1.855, -0.9243), (42.67, 1.864, -0.9259), (42.63, 1.874, -0.9269), (42.59, 1.885, -0.9273), (42.55, 1.895, -0.9271), (42.51, 1.904, -0.9263), (42.47, 1.913, -0.9249), (42.44, 1.92, -0.923), (42.41, 1.926, -0.9207), (42.39, 1.93, -0.918), (42.38, 1.932, -0.915), (42.8, 1.83, -0.914), (42.79, 1.834, -0.9197), (42.77, 1.839, -0.9238), (42.74, 1.846, -0.9274), (42.71, 1.855, -0.9303), (42.67, 1.864, -0.9325), (42.63, 1.874, -0.934), (42.59, 1.884, -0.9345), (42.55, 1.894, -0.9342), (42.51, 1.904, -0.933), (42.47, 1.912, -0.9309), (42.44, 1.92, -0.9281), (42.41, 1.926, -0.9247), (42.39, 1.93, -0.9207), (42.38, 1.932, -0.9164), (42.8, 1.83, -0.9154), (42.79, 1.833, -0.9222), (42.77, 1.839, -0.9273), (42.74, 1.846, -0.9318), (42.71, 1.854, -0.9356), (42.67, 1.863, -0.9384), (42.63, 1.873, -0.9402), (42.59, 1.884, -0.9408), (42.55, 1.894, -0.9404), (42.51, 1.903, -0.9388), (42.47, 1.912, -0.9362), (42.44, 1.919, -0.9326), (42.41, 1.925, -0.9282), (42.39, 1.929, -0.9231), (42.38, 1.932, -0.9177), (42.8, 1.83, -0.9166), (42.79, 1.833, -0.9241), (42.77, 1.838, -0.9302), (42.74, 1.845, -0.9355), (42.71, 1.853, -0.9399), (42.67, 1.863, -0.9432), (42.63, 1.873, -0.9452), (42.59, 1.883, -0.946), (42.55, 1.893, -0.9454), (42.51, 1.902, -0.9436), (42.47, 1.911, -0.9405), (42.44, 1.919, -0.9362), (42.41, 1.925, -0.9311), (42.39, 1.929, -0.9251), (42.38, 1.931, -0.9187), (42.8, 1.829, -0.9176), (42.79, 1.833, -0.9256), (42.77, 1.838, -0.9323), (42.74, 1.845, -0.9382), (42.71, 1.853, -0.9431), (42.67, 1.862, -0.9467), (42.63, 1.872, -0.949), (42.59, 1.882, -0.9499), (42.55, 1.892, -0.9492), (42.51, 1.902, -0.9471), (42.47, 1.91, -0.9437), (42.44, 1.918, -0.939), (42.41, 1.924, -0.9332), (42.39, 1.929, -0.9266), (42.38, 1.931, -0.9194), (42.8, 1.829, -0.9184), (42.79, 1.832, -0.9265), (42.77, 1.837, -0.9336), (42.74, 1.844, -0.9399), (42.71, 1.852, -0.945), (42.67, 1.861, -0.9489), (42.63, 1.871, -0.9513), (42.59, 1.881, -0.9522), (42.55, 1.891, -0.9516), (42.51, 1.901, -0.9493), (42.47, 1.91, -0.9456), (42.44, 1.917, -0.9406), (42.41, 1.924, -0.9345), (42.39, 1.928, -0.9275), (42.38, 1.931, -0.9199), (42.8, 1.829, -0.9188), (42.79, 1.832, -0.9268), (42.77, 1.837, -0.9341), (42.74, 1.843, -0.9405), (42.71, 1.851, -0.9457), (42.67, 1.86, -0.9497), (42.63, 1.87, -0.9521), (42.59, 1.88, -0.953), (42.55, 1.89, -0.9523), (42.51, 1.9, -0.9501), (42.47, 1.909, -0.9463), (42.44, 1.917, -0.9412), (42.41, 1.923, -0.935), (42.39, 1.928, -0.9278), (42.38, 1.931, -0.92), (42.8, 1.829, -0.919), (42.79, 1.832, -0.9265), (42.77, 1.836, -0.9336), (42.74, 1.842, -0.9399), (42.71, 1.85, -0.945), (42.67, 1.859, -0.9489), (42.63, 1.869, -0.9513), (42.59, 1.879, -0.9522), (42.55, 1.889, -0.9516), (42.51, 1.899, -0.9493), (42.47, 1.908, -0.9456), (42.44, 1.916, -0.9407), (42.41, 1.923, -0.9345), (42.39, 1.928, -0.9275), (42.38, 1.931, -0.9199), (42.8, 1.829, -0.9188), (42.79, 1.831, -0.9256), (42.77, 1.836, -0.9323), (42.74, 1.842, -0.9382), (42.71, 1.849, -0.9431), (42.67, 1.858, -0.9467), (42.63, 1.868, -0.949), (42.59, 1.878, -0.9499), (42.55, 1.888, -0.9492), (42.51, 1.898, -0.9471), (42.47, 1.907, -0.9437), (42.44, 1.915, -0.939), (42.41, 1.922, -0.9332), (42.39, 1.927, -0.9266), (42.38, 1.931, -0.9194), (42.8, 1.829, -0.9184), (42.79, 1.831, -0.9241), (42.77, 1.835, -0.9302), (42.74, 1.841, -0.9355), (42.71, 1.849, -0.9399), (42.67, 1.857, -0.9432), (42.63, 1.867, -0.9452), (42.59, 1.877, -0.946), (42.55, 1.887, -0.9455), (42.51, 1.897, -0.9436), (42.47, 1.906, -0.9405), (42.44, 1.915, -0.9363), (42.41, 1.922, -0.9311), (42.39, 1.927, -0.9251), (42.38, 1.93, -0.9187), (42.8, 1.828, -0.9176), (42.78, 1.831, -0.9222), (42.77, 1.835, -0.9273), (42.74, 1.841, -0.9318), (42.71, 1.848, -0.9356), (42.67, 1.857, -0.9384), (42.63, 1.866, -0.9402), (42.59, 1.876, -0.9408), (42.55, 1.887, -0.9404), (42.51, 1.896, -0.9388), (42.47, 1.906, -0.9362), (42.44, 1.914, -0.9326), (42.41, 1.921, -0.9282), (42.39, 1.927, -0.9232), (42.38, 1.93, -0.9177), (42.8, 1.828, -0.9166), (42.78, 1.83, -0.9197), (42.76, 1.834, -0.9238), (42.74, 1.84, -0.9274), (42.71, 1.847, -0.9303), (42.67, 1.856, -0.9326), (42.63, 1.866, -0.934), (42.59, 1.876, -0.9345), (42.54, 1.886, -0.9342), (42.5, 1.896, -0.933), (42.47, 1.905, -0.9309), (42.44, 1.914, -0.9281), (42.41, 1.921, -0.9247), (42.39, 1.926, -0.9207), (42.38, 1.93, -0.9164), (42.8, 1.828, -0.9154), (42.78, 1.83, -0.917), (42.76, 1.834, -0.9198), (42.74, 1.84, -0.9223), (42.7, 1.847, -0.9243), (42.67, 1.856, -0.9259), (42.63, 1.865, -0.9269), (42.59, 1.875, -0.9273), (42.54, 1.885, -0.9271), (42.5, 1.895, -0.9263), (42.47, 1.905, -0.9249), (42.44, 1.913, -0.923), (42.41, 1.921, -0.9207), (42.39, 1.926, -0.918), (42.38, 1.93, -0.915), (42.8, 1.828, -0.914), (42.78, 1.83, -0.914), (42.76, 1.834, -0.9155), (42.74, 1.84, -0.9168), (42.7, 1.847, -0.9178), (42.67, 1.855, -0.9187), (42.63, 1.865, -0.9193), (42.58, 1.875, -0.9195), (42.54, 1.885, -0.9195), (42.5, 1.895, -0.9191), (42.47, 1.905, -0.9184), (42.43, 1.913, -0.9175), (42.41, 1.92, -0.9164), (42.39, 1.926, -0.915), (42.38, 1.93, -0.9135), (42.8, 1.828, -0.9124), (42.78, 1.83, -0.9109), (42.76, 1.834, -0.9109), (42.74, 1.84, -0.911), (42.7, 1.847, -0.9111), (42.67, 1.855, -0.9112), (42.63, 1.865, -0.9113), (42.58, 1.875, -0.9114), (42.54, 1.885, -0.9115), (42.5, 1.895, -0.9116), (42.47, 1.905, -0.9117), (42.43, 1.913, -0.9118), (42.41, 1.92, -0.9118), (42.39, 1.926, -0.9119), (42.38, 1.93, -0.9119), (42.8, 1.828, -0.9109), (42.78, 1.83, -0.9078), (42.76, 1.834, -0.9064), (42.74, 1.84, -0.9053), (42.7, 1.847, -0.9043), (42.67, 1.855, -0.9037), (42.63, 1.865, -0.9033), (42.58, 1.875, -0.9033), (42.54, 1.885, -0.9035), (42.5, 1.895, -0.9041), (42.47, 1.905, -0.9049), (42.43, 1.913, -0.906), (42.41, 1.92, -0.9073), (42.39, 1.926, -0.9088), (42.38, 1.93, -0.9103), (42.8, 1.828, -0.9093), (42.78, 1.83, -0.9048), (42.76, 1.834, -0.9021), (42.74, 1.84, -0.8997), (42.7, 1.847, -0.8978), (42.67, 1.856, -0.8965), (42.62, 1.865, -0.8957), (42.58, 1.875, -0.8955), (42.54, 1.885, -0.8959), (42.5, 1.895, -0.8969), (42.47, 1.905, -0.8984), (42.43, 1.913, -0.9005), (42.41, 1.921, -0.903), (42.39, 1.926, -0.9058), (42.38, 1.93, -0.9088), (42.37, 1.932, -0.9119), (42.8, 1.828, -0.9077), (42.78, 1.83, -0.902), (42.76, 1.834, -0.8981), (42.74, 1.84, -0.8946), (42.7, 1.847, -0.8918), (42.66, 1.856, -0.8898), (42.62, 1.866, -0.8886), (42.58, 1.876, -0.8882), (42.54, 1.886, -0.8888), (42.5, 1.896, -0.8902), (42.47, 1.905, -0.8924), (42.43, 1.914, -0.8954), (42.41, 1.921, -0.899), (42.39, 1.926, -0.903), (42.38, 1.93, -0.9074), (42.8, 1.828, -0.9063), (42.78, 1.831, -0.8996), (42.76, 1.835, -0.8946), (42.74, 1.841, -0.8902), (42.7, 1.848, -0.8866), (42.66, 1.857, -0.884), (42.62, 1.866, -0.8824), (42.58, 1.876, -0.8819), (42.54, 1.887, -0.8826), (42.5, 1.896, -0.8844), (42.47, 1.906, -0.8872), (42.43, 1.914, -0.8909), (42.41, 1.921, -0.8955), (42.39, 1.927, -0.9006), (42.38, 1.93, -0.9062), (42.8, 1.828, -0.9051), (42.8, 1.828, -0.9108), (42.78, 1.831, -0.8976), (42.76, 1.835, -0.8917), (42.74, 1.841, -0.8865), (42.7, 1.849, -0.8823), (42.67, 1.857, -0.8792), (42.62, 1.867, -0.8773), (42.58, 1.877, -0.8768), (42.54, 1.887, -0.8775), (42.5, 1.897, -0.8796), (42.47, 1.906, -0.8829), (42.43, 1.915, -0.8873), (42.41, 1.922, -0.8926), (42.39, 1.927, -0.8986), (42.38, 1.93, -0.9052), (42.8, 1.828, -0.9041), (42.78, 1.831, -0.8962), (42.76, 1.836, -0.8896), (42.74, 1.842, -0.8838), (42.7, 1.849, -0.8791), (42.67, 1.858, -0.8756), (42.63, 1.868, -0.8735), (42.58, 1.878, -0.8729), (42.54, 1.888, -0.8737), (42.5, 1.898, -0.876), (42.47, 1.907, -0.8797), (42.43, 1.915, -0.8846), (42.41, 1.922, -0.8905), (42.39, 1.927, -0.8972), (42.38, 1.931, -0.9044), (42.8, 1.829, -0.9033), (42.78, 1.832, -0.8953), (42.76, 1.836, -0.8882), (42.74, 1.842, -0.8821), (42.7, 1.85, -0.8771), (42.67, 1.859, -0.8734), (42.63, 1.869, -0.8712), (42.58, 1.879, -0.8705), (42.54, 1.889, -0.8714), (42.5, 1.899, -0.8738), (42.47, 1.908, -0.8777), (42.43, 1.916, -0.8829), (42.41, 1.923, -0.8891), (42.39, 1.928, -0.8962), (42.38, 1.931, -0.9039), (42.8, 1.829, -0.9029), (42.78, 1.832, -0.8949), (42.76, 1.837, -0.8878), (42.74, 1.843, -0.8815), (42.7, 1.851, -0.8764), (42.67, 1.86, -0.8727), (42.63, 1.87, -0.8704), (42.58, 1.88, -0.8697), (42.54, 1.89, -0.8706), (42.5, 1.9, -0.8731), (42.47, 1.909, -0.877), (42.43, 1.917, -0.8823), (42.41, 1.923, -0.8887), (42.39, 1.928, -0.8959), (42.38, 1.931, -0.9038), (42.8, 1.829, -0.9027), (42.78, 1.832, -0.8952), (42.76, 1.837, -0.8882), (42.74, 1.844, -0.8821), (42.7, 1.852, -0.8771), (42.67, 1.861, -0.8734), (42.63, 1.871, -0.8712), (42.59, 1.881, -0.8705), (42.54, 1.891, -0.8714), (42.5, 1.901, -0.8738), (42.47, 1.91, -0.8777), (42.44, 1.917, -0.8829), (42.41, 1.924, -0.8891), (42.39, 1.928, -0.8962), (42.38, 1.931, -0.9039), (42.8, 1.829, -0.9029), (42.78, 1.833, -0.8962), (42.76, 1.838, -0.8896), (42.74, 1.845, -0.8838), (42.71, 1.853, -0.8791), (42.67, 1.862, -0.8756), (42.63, 1.872, -0.8735), (42.59, 1.882, -0.8729), (42.54, 1.892, -0.8737), (42.5, 1.902, -0.876), (42.47, 1.91, -0.8797), (42.44, 1.918, -0.8846), (42.41, 1.924, -0.8904), (42.39, 1.929, -0.8972), (42.38, 1.931, -0.9044), (42.8, 1.829, -0.9033), (42.78, 1.833, -0.8976), (42.77, 1.838, -0.8917), (42.74, 1.845, -0.8865), (42.71, 1.853, -0.8823), (42.67, 1.863, -0.8792), (42.63, 1.873, -0.8773), (42.59, 1.883, -0.8767), (42.55, 1.893, -0.8775), (42.51, 1.902, -0.8796), (42.47, 1.911, -0.8829), (42.44, 1.919, -0.8873), (42.41, 1.925, -0.8926), (42.39, 1.929, -0.8986), (42.38, 1.931, -0.9052), (42.8, 1.829, -0.9041), (42.79, 1.833, -0.8996), (42.77, 1.839, -0.8946), (42.74, 1.846, -0.8902), (42.71, 1.854, -0.8866), (42.67, 1.863, -0.884), (42.63, 1.873, -0.8824), (42.59, 1.884, -0.8819), (42.55, 1.894, -0.8826), (42.51, 1.903, -0.8844), (42.47, 1.912, -0.8872), (42.44, 1.919, -0.8909), (42.41, 1.925, -0.8955), (42.39, 1.929, -0.9006), (42.38, 1.932, -0.9062), (42.8, 1.83, -0.9051), (42.79, 1.834, -0.902), (42.77, 1.839, -0.8981), (42.74, 1.846, -0.8946), (42.71, 1.855, -0.8918), (42.67, 1.864, -0.8898), (42.63, 1.874, -0.8886), (42.59, 1.884, -0.8882), (42.55, 1.894, -0.8888), (42.51, 1.904, -0.8902), (42.47, 1.912, -0.8924), (42.44, 1.92, -0.8954), (42.41, 1.926, -0.899), (42.39, 1.93, -0.903), (42.38, 1.932, -0.9074), (42.8, 1.83, -0.9063), (42.79, 1.834, -0.9048), (42.77, 1.839, -0.9021), (42.74, 1.847, -0.8997), (42.71, 1.855, -0.8978), (42.67, 1.864, -0.8964), (42.63, 1.874, -0.8956), (42.59, 1.885, -0.8954), (42.55, 1.895, -0.8958), (42.51, 1.904, -0.8969), (42.47, 1.913, -0.8984), (42.44, 1.92, -0.9005), (42.41, 1.926, -0.903), (42.39, 1.93, -0.9058), (42.38, 1.932, -0.9088), (42.8, 1.83, -0.9077), (42.79, 1.834, -0.9078), (42.77, 1.839, -0.9064), (42.74, 1.847, -0.9052), (42.71, 1.855, -0.9043), (42.67, 1.865, -0.9037), (42.63, 1.875, -0.9033), (42.59, 1.885, -0.9032), (42.55, 1.895, -0.9035), (42.51, 1.904, -0.9041), (42.47, 1.913, -0.9049), (42.44, 1.92, -0.906), (42.41, 1.926, -0.9073), (42.39, 1.93, -0.9088), (42.38, 1.932, -0.9103), (42.8, 1.83, -0.9093), (42.79, 1.834, -0.9109), (42.77, 1.84, -0.9109), (42.74, 1.847, -0.911), (42.71, 1.855, -0.9111), (42.67, 1.865, -0.9112), (42.63, 1.875, -0.9113), (42.59, 1.885, -0.9114), (42.55, 1.895, -0.9115), (42.51, 1.905, -0.9116), (42.47, 1.913, -0.9117), (42.44, 1.92, -0.9118), (42.41, 1.926, -0.9118), (42.39, 1.93, -0.9119), (42.38, 1.932, -0.9119), (42.8, 1.83, -0.9109)], [], [(0, 9, 1), (1, 9, 2), (2, 9, 3), (3, 9, 4), (4, 9, 5), (5, 9, 6), (6, 9, 7), (7, 9, 8), (8, 9, 10), (10, 9, 11), (11, 9, 12), (12, 9, 13), (13, 9, 14), (14, 9, 15), (15, 9, 16), (16, 9, 17), (17, 9, 18), (18, 9, 19), (19, 9, 20), (20, 9, 21), (21, 9, 22), (22, 9, 23), (23, 9, 24), (24, 9, 25), (25, 9, 26), (26, 9, 27), (27, 9, 28), (28, 9, 29), (29, 9, 30), (30, 9, 31), (31, 9, 32), (32, 9, 0), (18, 19, 51, 50), (59, 60, 92, 91), (32, 0, 33, 64), (25, 26, 58, 57), (12, 13, 45, 44), (5, 6, 39, 38), (19, 20, 52, 51), (26, 27, 59, 58), (13, 14, 46, 45), (6, 7, 40, 39), (20, 21, 53, 52), (0, 1, 34, 33), (27, 28, 60, 59), (14, 15, 47, 46), (7, 8, 41, 40), (21, 22, 54, 53), (28, 29, 61, 60), (1, 2, 35, 34), (15, 16, 48, 47), (22, 23, 55, 54), (29, 30, 62, 61), (8, 10, 42, 41), (2, 3, 36, 35), (16, 17, 49, 48), (23, 24, 56, 55), (30, 31, 63, 62), (10, 11, 43, 42), (3, 4, 37, 36), (17, 18, 50, 49), (24, 25, 57, 56), (31, 32, 64, 63), (11, 12, 44, 43), (4, 5, 38, 37), (67, 68, 100, 99), (46, 47, 79, 78), (33, 34, 66, 65), (60, 61, 93, 92), (47, 48, 80, 79), (34, 35, 67, 66), (61, 62, 94, 93), (48, 49, 81, 80), (35, 36, 68, 67), (62, 63, 95, 94), (49, 50, 82, 81), (36, 37, 69, 68), (63, 64, 96, 95), (50, 51, 83, 82), (37, 38, 70, 69), (64, 33, 65, 96), (51, 52, 84, 83), (38, 39, 71, 70), (52, 53, 85, 84), (39, 40, 72, 71), (53, 54, 86, 85), (40, 41, 73, 72), (54, 55, 87, 86), (41, 42, 74, 73), (55, 56, 88, 87), (42, 43, 75, 74), (56, 57, 89, 88), (43, 44, 76, 75), (57, 58, 90, 89), (44, 45, 77, 76), (58, 59, 91, 90), (45, 46, 78, 77), (102, 103, 135, 134), (94, 95, 127, 126), (81, 82, 114, 113), (68, 69, 101, 100), (95, 96, 128, 127), (82, 83, 115, 114), (69, 70, 102, 101), (96, 65, 97, 128), (83, 84, 116, 115), (70, 71, 103, 102), (84, 85, 117, 116), (71, 72, 104, 103), (85, 86, 118, 117), (72, 73, 105, 104), (86, 87, 119, 118), (73, 74, 106, 105), (87, 88, 120, 119), (74, 75, 107, 106), (88, 89, 121, 120), (75, 76, 108, 107), (89, 90, 122, 121), (76, 77, 109, 108), (90, 91, 123, 122), (77, 78, 110, 109), (91, 92, 124, 123), (78, 79, 111, 110), (65, 66, 98, 97), (92, 93, 125, 124), (79, 80, 112, 111), (66, 67, 99, 98), (93, 94, 126, 125), (80, 81, 113, 112), (137, 138, 170, 169), (116, 117, 149, 148), (103, 104, 136, 135), (117, 118, 150, 149), (104, 105, 137, 136), (118, 119, 151, 150), (105, 106, 138, 137), (119, 120, 152, 151), (106, 107, 139, 138), (120, 121, 153, 152), (107, 108, 140, 139), (121, 122, 154, 153), (108, 109, 141, 140), (122, 123, 155, 154), (109, 110, 142, 141), (123, 124, 156, 155), (110, 111, 143, 142), (97, 98, 130, 129), (124, 125, 157, 156), (111, 112, 144, 143), (98, 99, 131, 130), (125, 126, 158, 157), (112, 113, 145, 144), (99, 100, 132, 131), (126, 127, 159, 158), (113, 114, 146, 145), (100, 101, 133, 132), (127, 128, 160, 159), (114, 115, 147, 146), (101, 102, 134, 133), (128, 97, 129, 160), (115, 116, 148, 147), (172, 173, 205, 204), (151, 152, 184, 183), (138, 139, 171, 170), (152, 153, 185, 184), (139, 140, 172, 171), (153, 154, 186, 185), (140, 141, 173, 172), (154, 155, 187, 186), (141, 142, 174, 173), (155, 156, 188, 187), (142, 143, 175, 174), (129, 130, 162, 161), (156, 157, 189, 188), (143, 144, 176, 175), (130, 131, 163, 162), (157, 158, 190, 189), (144, 145, 177, 176), (131, 132, 164, 163), (158, 159, 191, 190), (145, 146, 178, 177), (132, 133, 165, 164), (159, 160, 192, 191), (146, 147, 179, 178), (133, 134, 166, 165), (160, 129, 161, 192), (147, 148, 180, 179), (134, 135, 167, 166), (148, 149, 181, 180), (135, 136, 168, 167), (149, 150, 182, 181), (136, 137, 169, 168), (150, 151, 183, 182), (207, 208, 240, 239), (186, 187, 219, 218), (173, 174, 206, 205), (187, 188, 220, 219), (174, 175, 207, 206), (161, 162, 194, 193), (188, 189, 221, 220), (175, 176, 208, 207), (162, 163, 195, 194), (189, 190, 222, 221), (176, 177, 209, 208), (163, 164, 196, 195), (190, 191, 223, 222), (177, 178, 210, 209), (164, 165, 197, 196), (191, 192, 224, 223), (178, 179, 211, 210), (165, 166, 198, 197), (192, 161, 193, 224), (179, 180, 212, 211), (166, 167, 199, 198), (180, 181, 213, 212), (167, 168, 200, 199), (181, 182, 214, 213), (168, 169, 201, 200), (182, 183, 215, 214), (169, 170, 202, 201), (183, 184, 216, 215), (170, 171, 203, 202), (184, 185, 217, 216), (171, 172, 204, 203), (185, 186, 218, 217), (242, 243, 275, 274), (194, 195, 227, 226), (221, 222, 254, 253), (208, 209, 241, 240), (195, 196, 228, 227), (222, 223, 255, 254), (209, 210, 242, 241), (196, 197, 229, 228), (223, 224, 256, 255), (210, 211, 243, 242), (197, 198, 230, 229), (224, 193, 225, 256), (211, 212, 244, 243), (198, 199, 231, 230), (212, 213, 245, 244), (199, 200, 232, 231), (213, 214, 246, 245), (200, 201, 233, 232), (214, 215, 247, 246), (201, 202, 234, 233), (215, 216, 248, 247), (202, 203, 235, 234), (216, 217, 249, 248), (203, 204, 236, 235), (217, 218, 250, 249), (204, 205, 237, 236), (218, 219, 251, 250), (205, 206, 238, 237), (219, 220, 252, 251), (206, 207, 239, 238), (193, 194, 226, 225), (220, 221, 253, 252), (277, 278, 310, 309), (229, 230, 262, 261), (256, 225, 257, 288), (243, 244, 276, 275), (230, 231, 263, 262), (244, 245, 277, 276), (231, 232, 264, 263), (245, 246, 278, 277), (232, 233, 265, 264), (246, 247, 279, 278), (233, 234, 266, 265), (247, 248, 280, 279), (234, 235, 267, 266), (248, 249, 281, 280), (235, 236, 268, 267), (249, 250, 282, 281), (236, 237, 269, 268), (250, 251, 283, 282), (237, 238, 270, 269), (251, 252, 284, 283), (238, 239, 271, 270), (225, 226, 258, 257), (252, 253, 285, 284), (239, 240, 272, 271), (226, 227, 259, 258), (253, 254, 286, 285), (240, 241, 273, 272), (227, 228, 260, 259), (254, 255, 287, 286), (241, 242, 274, 273), (228, 229, 261, 260), (255, 256, 288, 287), (312, 313, 345, 344), (264, 265, 297, 296), (278, 279, 311, 310), (265, 266, 298, 297), (279, 280, 312, 311), (266, 267, 299, 298), (280, 281, 313, 312), (267, 268, 300, 299), (281, 282, 314, 313), (268, 269, 301, 300), (282, 283, 315, 314), (269, 270, 302, 301), (283, 284, 316, 315), (270, 271, 303, 302), (257, 258, 290, 289), (284, 285, 317, 316), (271, 272, 304, 303), (258, 259, 291, 290), (285, 286, 318, 317), (272, 273, 305, 304), (259, 260, 292, 291), (286, 287, 319, 318), (273, 274, 306, 305), (260, 261, 293, 292), (287, 288, 320, 319), (274, 275, 307, 306), (261, 262, 294, 293), (288, 257, 289, 320), (275, 276, 308, 307), (262, 263, 295, 294), (276, 277, 309, 308), (263, 264, 296, 295), (347, 348, 380, 379), (299, 300, 332, 331), (313, 314, 346, 345), (300, 301, 333, 332), (314, 315, 347, 346), (301, 302, 334, 333), (315, 316, 348, 347), (302, 303, 335, 334), (289, 290, 322, 321), (316, 317, 349, 348), (303, 304, 336, 335), (290, 291, 323, 322), (317, 318, 350, 349), (304, 305, 337, 336), (291, 292, 324, 323), (318, 319, 351, 350), (305, 306, 338, 337), (292, 293, 325, 324), (319, 320, 352, 351), (306, 307, 339, 338), (293, 294, 326, 325), (320, 289, 321, 352), (307, 308, 340, 339), (294, 295, 327, 326), (308, 309, 341, 340), (295, 296, 328, 327), (309, 310, 342, 341), (296, 297, 329, 328), (310, 311, 343, 342), (297, 298, 330, 329), (311, 312, 344, 343), (298, 299, 331, 330), (355, 356, 388, 387), (334, 335, 367, 366), (321, 322, 354, 353), (348, 349, 381, 380), (335, 336, 368, 367), (322, 323, 355, 354), (349, 350, 382, 381), (336, 337, 369, 368), (323, 324, 356, 355), (350, 351, 383, 382), (337, 338, 370, 369), (324, 325, 357, 356), (351, 352, 384, 383), (338, 339, 371, 370), (325, 326, 358, 357), (352, 321, 353, 384), (339, 340, 372, 371), (326, 327, 359, 358), (340, 341, 373, 372), (327, 328, 360, 359), (341, 342, 374, 373), (328, 329, 361, 360), (342, 343, 375, 374), (329, 330, 362, 361), (343, 344, 376, 375), (330, 331, 363, 362), (344, 345, 377, 376), (331, 332, 364, 363), (345, 346, 378, 377), (332, 333, 365, 364), (346, 347, 379, 378), (333, 334, 366, 365), (390, 391, 423, 422), (382, 383, 415, 414), (369, 370, 402, 401), (356, 357, 389, 388), (383, 384, 416, 415), (370, 371, 403, 402), (357, 358, 390, 389), (384, 353, 385, 416), (371, 372, 404, 403), (358, 359, 391, 390), (372, 373, 405, 404), (359, 360, 392, 391), (373, 374, 406, 405), (360, 361, 393, 392), (374, 375, 407, 406), (361, 362, 394, 393), (375, 376, 408, 407), (362, 363, 395, 394), (376, 377, 409, 408), (363, 364, 396, 395), (377, 378, 410, 409), (364, 365, 397, 396), (378, 379, 411, 410), (365, 366, 398, 397), (379, 380, 412, 411), (366, 367, 399, 398), (353, 354, 386, 385), (380, 381, 413, 412), (367, 368, 400, 399), (354, 355, 387, 386), (381, 382, 414, 413), (368, 369, 401, 400), (425, 426, 458, 457), (404, 405, 437, 436), (391, 392, 424, 423), (405, 406, 438, 437), (392, 393, 425, 424), (406, 407, 439, 438), (393, 394, 426, 425), (407, 408, 440, 439), (394, 395, 427, 426), (408, 409, 441, 440), (395, 396, 428, 427), (409, 410, 442, 441), (396, 397, 429, 428), (410, 411, 443, 442), (397, 398, 430, 429), (411, 412, 444, 443), (398, 399, 431, 430), (385, 386, 418, 417), (412, 413, 445, 444), (399, 400, 432, 431), (386, 387, 419, 418), (413, 414, 446, 445), (400, 401, 433, 432), (387, 388, 420, 419), (414, 415, 447, 446), (401, 402, 434, 433), (388, 389, 421, 420), (415, 416, 448, 447), (402, 403, 435, 434), (389, 390, 422, 421), (416, 385, 417, 448), (403, 404, 436, 435), (460, 461, 493, 492), (439, 440, 472, 471), (426, 427, 459, 458), (440, 441, 473, 472), (427, 428, 460, 459), (441, 442, 474, 473), (428, 429, 461, 460), (442, 443, 475, 474), (429, 430, 462, 461), (443, 444, 476, 475), (430, 431, 463, 462), (417, 418, 450, 449), (444, 445, 477, 476), (431, 432, 464, 463), (418, 419, 451, 450), (445, 446, 478, 477), (432, 433, 465, 464), (419, 420, 452, 451), (446, 447, 479, 478), (433, 434, 466, 465), (420, 421, 453, 452), (447, 448, 480, 479), (434, 435, 467, 466), (421, 422, 454, 453), (448, 417, 449, 480), (435, 436, 468, 467), (422, 423, 455, 454), (436, 437, 469, 468), (423, 424, 456, 455), (437, 438, 470, 469), (424, 425, 457, 456), (438, 439, 471, 470), (495, 496, 528, 527), (474, 475, 507, 506), (461, 462, 494, 493), (475, 476, 508, 507), (462, 463, 495, 494), (449, 450, 482, 481), (476, 477, 509, 508), (463, 464, 496, 495), (450, 451, 483, 482), (477, 478, 510, 509), (464, 465, 497, 496), (451, 452, 484, 483), (478, 479, 511, 510), (465, 466, 498, 497), (452, 453, 485, 484), (479, 480, 512, 511), (466, 467, 499, 498), (453, 454, 486, 485), (480, 449, 481, 512), (467, 468, 500, 499), (454, 455, 487, 486), (468, 469, 501, 500), (455, 456, 488, 487), (469, 470, 502, 501), (456, 457, 489, 488), (470, 471, 503, 502), (457, 458, 490, 489), (471, 472, 504, 503), (458, 459, 491, 490), (472, 473, 505, 504), (459, 460, 492, 491), (473, 474, 506, 505), (530, 531, 563, 562), (482, 483, 515, 514), (509, 510, 542, 541), (496, 497, 529, 528), (483, 484, 516, 515), (510, 511, 543, 542), (497, 498, 530, 529), (484, 485, 517, 516), (511, 512, 544, 543), (498, 499, 531, 530), (485, 486, 518, 517), (512, 481, 513, 544), (499, 500, 532, 531), (486, 487, 519, 518), (500, 501, 533, 532), (487, 488, 520, 519), (501, 502, 534, 533), (488, 489, 521, 520), (502, 503, 535, 534), (489, 490, 522, 521), (503, 504, 536, 535), (490, 491, 523, 522), (504, 505, 537, 536), (491, 492, 524, 523), (505, 506, 538, 537), (492, 493, 525, 524), (506, 507, 539, 538), (493, 494, 526, 525), (507, 508, 540, 539), (494, 495, 527, 526), (481, 482, 514, 513), (508, 509, 541, 540), (565, 566, 598, 597), (517, 518, 550, 549), (544, 513, 545, 576), (531, 532, 564, 563), (518, 519, 551, 550), (532, 533, 565, 564), (519, 520, 552, 551), (533, 534, 566, 565), (520, 521, 553, 552), (534, 535, 567, 566), (521, 522, 554, 553), (535, 536, 568, 567), (522, 523, 555, 554), (536, 537, 569, 568), (523, 524, 556, 555), (537, 538, 570, 569), (524, 525, 557, 556), (538, 539, 571, 570), (525, 526, 558, 557), (539, 540, 572, 571), (526, 527, 559, 558), (513, 514, 546, 545), (540, 541, 573, 572), (527, 528, 560, 559), (514, 515, 547, 546), (541, 542, 574, 573), (528, 529, 561, 560), (515, 516, 548, 547), (542, 543, 575, 574), (529, 530, 562, 561), (516, 517, 549, 548), (543, 544, 576, 575), (577, 578, 579, 580, 581, 582, 583, 584, 585, 586, 587, 588, 589, 590, 591, 592, 593, 594, 595, 596, 597, 598, 599, 600, 601, 602, 603, 604, 605, 606, 607, 608), (552, 553, 585, 584), (566, 567, 599, 598), (553, 554, 586, 585), (567, 568, 600, 599), (554, 555, 587, 586), (568, 569, 601, 600), (555, 556, 588, 587), (569, 570, 602, 601), (556, 557, 589, 588), (570, 571, 603, 602), (557, 558, 590, 589), (571, 572, 604, 603), (558, 559, 591, 590), (545, 546, 578, 577), (572, 573, 605, 604), (559, 560, 592, 591), (546, 547, 579, 578), (573, 574, 606, 605), (560, 561, 593, 592), (547, 548, 580, 579), (574, 575, 607, 606), (561, 562, 594, 593), (548, 549, 581, 580), (575, 576, 608, 607), (562, 563, 595, 594), (549, 550, 582, 581), (576, 545, 577, 608), (563, 564, 596, 595), (550, 551, 583, 582), (564, 565, 597, 596), (551, 552, 584, 583), (1088, 1087, 620, 621), (1080, 1079, 612, 613), (1087, 1086, 619, 620), (1079, 1078, 611, 612), (1086, 1085, 618, 619), (1078, 1077, 610, 611), (1085, 1084, 617, 618), (1077, 1076, 609, 610), (1084, 1083, 616, 617), (1076, 1090, 623, 609), (1083, 1082, 615, 616), (878, 1089, 622), (1090, 910, 623), (1082, 1081, 614, 615), (1089, 1088, 621, 622), (1081, 1080, 613, 614), (619, 618, 633, 634), (612, 611, 626, 627), (620, 619, 634, 635), (613, 612, 627, 628), (621, 620, 635, 636), (614, 613, 628, 629), (622, 621, 636, 637), (615, 614, 629, 630), (878, 622, 637), (616, 615, 630, 631), (609, 623, 638, 624), (617, 616, 631, 632), (610, 609, 624, 625), (623, 910, 638), (618, 617, 632, 633), (611, 610, 625, 626), (629, 628, 643, 644), (637, 636, 651, 652), (630, 629, 644, 645), (878, 637, 652), (631, 630, 645, 646), (624, 638, 653, 639), (638, 910, 653), (632, 631, 646, 647), (625, 624, 639, 640), (633, 632, 647, 648), (626, 625, 640, 641), (634, 633, 648, 649), (627, 626, 641, 642), (635, 634, 649, 650), (628, 627, 642, 643), (636, 635, 650, 651), (648, 647, 662, 663), (641, 640, 655, 656), (649, 648, 663, 664), (642, 641, 656, 657), (650, 649, 664, 665), (643, 642, 657, 658), (651, 650, 665, 666), (644, 643, 658, 659), (652, 651, 666, 667), (645, 644, 659, 660), (878, 652, 667), (646, 645, 660, 661), (639, 653, 668, 654), (653, 910, 668), (647, 646, 661, 662), (640, 639, 654, 655), (667, 666, 681, 682), (660, 659, 674, 675), (878, 667, 682), (661, 660, 675, 676), (654, 668, 683, 669), (668, 910, 683), (662, 661, 676, 677), (655, 654, 669, 670), (663, 662, 677, 678), (656, 655, 670, 671), (664, 663, 678, 679), (657, 656, 671, 672), (665, 664, 679, 680), (658, 657, 672, 673), (666, 665, 680, 681), (659, 658, 673, 674), (679, 678, 693, 694), (672, 671, 686, 687), (680, 679, 694, 695), (673, 672, 687, 688), (681, 680, 695, 696), (674, 673, 688, 689), (682, 681, 696, 697), (675, 674, 689, 690), (878, 682, 697), (676, 675, 690, 691), (669, 683, 698, 684), (683, 910, 698), (677, 676, 691, 692), (670, 669, 684, 685), (678, 677, 692, 693), (671, 670, 685, 686), (878, 697, 712), (691, 690, 705, 706), (684, 698, 713, 699), (698, 910, 713), (692, 691, 706, 707), (685, 684, 699, 700), (693, 692, 707, 708), (686, 685, 700, 701), (694, 693, 708, 709), (687, 686, 701, 702), (695, 694, 709, 710), (688, 687, 702, 703), (696, 695, 710, 711), (689, 688, 703, 704), (697, 696, 711, 712), (690, 689, 704, 705), (702, 701, 716, 717), (710, 709, 724, 725), (703, 702, 717, 718), (711, 710, 725, 726), (704, 703, 718, 719), (712, 711, 726, 727), (705, 704, 719, 720), (878, 712, 727), (706, 705, 720, 721), (699, 713, 728, 714), (713, 910, 728), (707, 706, 721, 722), (700, 699, 714, 715), (708, 707, 722, 723), (701, 700, 715, 716), (709, 708, 723, 724), (721, 720, 735, 736), (714, 728, 743, 729), (728, 910, 743), (722, 721, 736, 737), (715, 714, 729, 730), (723, 722, 737, 738), (716, 715, 730, 731), (724, 723, 738, 739), (717, 716, 731, 732), (725, 724, 739, 740), (718, 717, 732, 733), (726, 725, 740, 741), (719, 718, 733, 734), (727, 726, 741, 742), (720, 719, 734, 735), (878, 727, 742), (740, 739, 754, 755), (733, 732, 747, 748), (741, 740, 755, 756), (734, 733, 748, 749), (742, 741, 756, 757), (735, 734, 749, 750), (878, 742, 757), (736, 735, 750, 751), (729, 743, 758, 744), (743, 910, 758), (737, 736, 751, 752), (730, 729, 744, 745), (738, 737, 752, 753), (731, 730, 745, 746), (739, 738, 753, 754), (732, 731, 746, 747), (744, 758, 773, 759), (758, 910, 773), (752, 751, 766, 767), (745, 744, 759, 760), (753, 752, 767, 768), (746, 745, 760, 761), (754, 753, 768, 769), (747, 746, 761, 762), (755, 754, 769, 770), (748, 747, 762, 763), (756, 755, 770, 771), (749, 748, 763, 764), (757, 756, 771, 772), (750, 749, 764, 765), (878, 757, 772), (751, 750, 765, 766), (763, 762, 777, 778), (771, 770, 785, 786), (764, 763, 778, 779), (772, 771, 786, 787), (765, 764, 779, 780), (878, 772, 787), (766, 765, 780, 781), (759, 773, 788, 774), (773, 910, 788), (767, 766, 781, 782), (760, 759, 774, 775), (768, 767, 782, 783), (761, 760, 775, 776), (769, 768, 783, 784), (762, 761, 776, 777), (770, 769, 784, 785), (782, 781, 796, 797), (775, 774, 789, 790), (783, 782, 797, 798), (776, 775, 790, 791), (784, 783, 798, 799), (777, 776, 791, 792), (785, 784, 799, 800), (778, 777, 792, 793), (786, 785, 800, 801), (779, 778, 793, 794), (787, 786, 801, 802), (780, 779, 794, 795), (878, 787, 802), (781, 780, 795, 796), (774, 788, 803, 789), (788, 910, 803), (794, 793, 808, 809), (795, 794, 809, 810), (799, 798, 813, 814), (796, 795, 810, 811), (800, 799, 814, 815), (789, 803, 818, 804), (797, 796, 811, 812), (801, 800, 815, 816), (790, 789, 804, 805), (798, 797, 812, 813), (802, 801, 816, 817), (791, 790, 805, 806), (878, 802, 817), (792, 791, 806, 807), (803, 910, 818), (793, 792, 807, 808), (809, 808, 823, 824), (817, 816, 831, 832), (810, 809, 824, 825), (878, 817, 832), (811, 810, 825, 826), (804, 818, 833, 819), (818, 910, 833), (812, 811, 826, 827), (805, 804, 819, 820), (813, 812, 827, 828), (806, 805, 820, 821), (814, 813, 828, 829), (807, 806, 821, 822), (815, 814, 829, 830), (808, 807, 822, 823), (816, 815, 830, 831), (828, 827, 842, 843), (821, 820, 835, 836), (829, 828, 843, 844), (822, 821, 836, 837), (830, 829, 844, 845), (823, 822, 837, 838), (831, 830, 845, 846), (824, 823, 838, 839), (832, 831, 846, 847), (825, 824, 839, 840), (878, 832, 847), (826, 825, 840, 841), (819, 833, 848, 834), (833, 910, 848), (827, 826, 841, 842), (820, 819, 834, 835), (847, 846, 861, 862), (840, 839, 854, 855), (878, 847, 862), (841, 840, 855, 856), (834, 848, 863, 849), (848, 910, 863), (842, 841, 856, 857), (835, 834, 849, 850), (843, 842, 857, 858), (836, 835, 850, 851), (844, 843, 858, 859), (837, 836, 851, 852), (845, 844, 859, 860), (838, 837, 852, 853), (846, 845, 860, 861), (839, 838, 853, 854), (859, 858, 873, 874), (852, 851, 866, 867), (860, 859, 874, 875), (853, 852, 867, 868), (861, 860, 875, 876), (854, 853, 868, 869), (862, 861, 876, 877), (855, 854, 869, 870), (878, 862, 877), (856, 855, 870, 871), (849, 863, 879, 864), (863, 910, 879), (857, 856, 871, 872), (850, 849, 864, 865), (858, 857, 872, 873), (851, 850, 865, 866), (878, 877, 893), (871, 870, 886, 887), (864, 879, 894, 880), (879, 910, 894), (872, 871, 887, 888), (865, 864, 880, 881), (873, 872, 888, 889), (866, 865, 881, 882), (874, 873, 889, 890), (867, 866, 882, 883), (875, 874, 890, 891), (868, 867, 883, 884), (876, 875, 891, 892), (869, 868, 884, 885), (877, 876, 892, 893), (870, 869, 885, 886), (883, 882, 897, 898), (891, 890, 905, 906), (884, 883, 898, 899), (892, 891, 906, 907), (885, 884, 899, 900), (893, 892, 907, 908), (886, 885, 900, 901), (878, 893, 908), (887, 886, 901, 902), (880, 894, 909, 895), (894, 910, 909), (888, 887, 902, 903), (881, 880, 895, 896), (889, 888, 903, 904), (882, 881, 896, 897), (890, 889, 904, 905), (902, 901, 917, 918), (895, 909, 925, 911), (909, 910, 925), (903, 902, 918, 919), (896, 895, 911, 912), (904, 903, 919, 920), (897, 896, 912, 913), (905, 904, 920, 921), (898, 897, 913, 914), (906, 905, 921, 922), (899, 898, 914, 915), (907, 906, 922, 923), (900, 899, 915, 916), (908, 907, 923, 924), (901, 900, 916, 917), (878, 908, 924), (922, 921, 936, 937), (915, 914, 929, 930), (923, 922, 937, 938), (916, 915, 930, 931), (924, 923, 938, 939), (917, 916, 931, 932), (878, 924, 939), (918, 917, 932, 933), (911, 925, 940, 926), (925, 910, 940), (919, 918, 933, 934), (912, 911, 926, 927), (920, 919, 934, 935), (913, 912, 927, 928), (921, 920, 935, 936), (914, 913, 928, 929), (926, 940, 955, 941), (940, 910, 955), (934, 933, 948, 949), (927, 926, 941, 942), (935, 934, 949, 950), (928, 927, 942, 943), (936, 935, 950, 951), (929, 928, 943, 944), (937, 936, 951, 952), (930, 929, 944, 945), (938, 937, 952, 953), (931, 930, 945, 946), (939, 938, 953, 954), (932, 931, 946, 947), (878, 939, 954), (933, 932, 947, 948), (945, 944, 959, 960), (953, 952, 967, 968), (946, 945, 960, 961), (954, 953, 968, 969), (947, 946, 961, 962), (878, 954, 969), (948, 947, 962, 963), (941, 955, 970, 956), (955, 910, 970), (949, 948, 963, 964), (942, 941, 956, 957), (950, 949, 964, 965), (943, 942, 957, 958), (951, 950, 965, 966), (944, 943, 958, 959), (952, 951, 966, 967), (964, 963, 978, 979), (957, 956, 971, 972), (965, 964, 979, 980), (958, 957, 972, 973), (966, 965, 980, 981), (959, 958, 973, 974), (967, 966, 981, 982), (960, 959, 974, 975), (968, 967, 982, 983), (961, 960, 975, 976), (969, 968, 983, 984), (962, 961, 976, 977), (878, 969, 984), (963, 962, 977, 978), (956, 970, 985, 971), (970, 910, 985), (983, 982, 997, 998), (976, 975, 990, 991), (984, 983, 998, 999), (977, 976, 991, 992), (878, 984, 999), (978, 977, 992, 993), (971, 985, 1000, 986), (985, 910, 1000), (979, 978, 993, 994), (972, 971, 986, 987), (980, 979, 994, 995), (973, 972, 987, 988), (981, 980, 995, 996), (974, 973, 988, 989), (982, 981, 996, 997), (975, 974, 989, 990), (995, 994, 1009, 1010), (988, 987, 1002, 1003), (996, 995, 1010, 1011), (989, 988, 1003, 1004), (997, 996, 1011, 1012), (990, 989, 1004, 1005), (998, 997, 1012, 1013), (991, 990, 1005, 1006), (999, 998, 1013, 1014), (992, 991, 1006, 1007), (878, 999, 1014), (993, 992, 1007, 1008), (986, 1000, 1015, 1001), (1000, 910, 1015), (994, 993, 1008, 1009), (987, 986, 1001, 1002), (1014, 1013, 1028, 1029), (1007, 1006, 1021, 1022), (878, 1014, 1029), (1008, 1007, 1022, 1023), (1001, 1015, 1030, 1016), (1015, 910, 1030), (1009, 1008, 1023, 1024), (1002, 1001, 1016, 1017), (1010, 1009, 1024, 1025), (1003, 1002, 1017, 1018), (1011, 1010, 1025, 1026), (1004, 1003, 1018, 1019), (1012, 1011, 1026, 1027), (1005, 1004, 1019, 1020), (1013, 1012, 1027, 1028), (1006, 1005, 1020, 1021), (1018, 1017, 1032, 1033), (1026, 1025, 1040, 1041), (1019, 1018, 1033, 1034), (1027, 1026, 1041, 1042), (1020, 1019, 1034, 1035), (1028, 1027, 1042, 1043), (1021, 1020, 1035, 1036), (1029, 1028, 1043, 1044), (1022, 1021, 1036, 1037), (878, 1029, 1044), (1023, 1022, 1037, 1038), (1016, 1030, 1045, 1031), (1030, 910, 1045), (1024, 1023, 1038, 1039), (1017, 1016, 1031, 1032), (1025, 1024, 1039, 1040), (1037, 1036, 1051, 1052), (878, 1044, 1059), (1038, 1037, 1052, 1053), (1031, 1045, 1060, 1046), (1045, 910, 1060), (1039, 1038, 1053, 1054), (1032, 1031, 1046, 1047), (1040, 1039, 1054, 1055), (1033, 1032, 1047, 1048), (1041, 1040, 1055, 1056), (1034, 1033, 1048, 1049), (1042, 1041, 1056, 1057), (1035, 1034, 1049, 1050), (1043, 1042, 1057, 1058), (1036, 1035, 1050, 1051), (1044, 1043, 1058, 1059), (1056, 1055, 1070, 1071), (1049, 1048, 1063, 1064), (1057, 1056, 1071, 1072), (1050, 1049, 1064, 1065), (1058, 1057, 1072, 1073), (1051, 1050, 1065, 1066), (1059, 1058, 1073, 1074), (1052, 1051, 1066, 1067), (878, 1059, 1074), (1053, 1052, 1067, 1068), (1046, 1060, 1075, 1061), (1060, 910, 1075), (1054, 1053, 1068, 1069), (1047, 1046, 1061, 1062), (1055, 1054, 1069, 1070), (1048, 1047, 1062, 1063), (878, 1074, 1089), (1068, 1067, 1082, 1083), (1061, 1075, 1090, 1076), (1075, 910, 1090), (1069, 1068, 1083, 1084), (1062, 1061, 1076, 1077), (1070, 1069, 1084, 1085), (1063, 1062, 1077, 1078), (1071, 1070, 1085, 1086), (1064, 1063, 1078, 1079), (1072, 1071, 1086, 1087), (1065, 1064, 1079, 1080), (1073, 1072, 1087, 1088), (1066, 1065, 1080, 1081), (1074, 1073, 1088, 1089), (1067, 1066, 1081, 1082), (1570, 1569, 1102, 1103), (1562, 1561, 1094, 1095), (1569, 1568, 1101, 1102), (1561, 1560, 1093, 1094), (1568, 1567, 1100, 1101), (1560, 1559, 1092, 1093), (1567, 1566, 1099, 1100), (1559, 1558, 1091, 1092), (1566, 1565, 1098, 1099), (1558, 1572, 1105, 1091), (1565, 1564, 1097, 1098), (1360, 1571, 1104), (1572, 1392, 1105), (1564, 1563, 1096, 1097), (1571, 1570, 1103, 1104), (1563, 1562, 1095, 1096), (1101, 1100, 1115, 1116), (1094, 1093, 1108, 1109), (1102, 1101, 1116, 1117), (1095, 1094, 1109, 1110), (1103, 1102, 1117, 1118), (1096, 1095, 1110, 1111), (1104, 1103, 1118, 1119), (1097, 1096, 1111, 1112), (1360, 1104, 1119), (1098, 1097, 1112, 1113), (1091, 1105, 1120, 1106), (1099, 1098, 1113, 1114), (1092, 1091, 1106, 1107), (1105, 1392, 1120), (1100, 1099, 1114, 1115), (1093, 1092, 1107, 1108), (1111, 1110, 1125, 1126), (1119, 1118, 1133, 1134), (1112, 1111, 1126, 1127), (1360, 1119, 1134), (1113, 1112, 1127, 1128), (1106, 1120, 1135, 1121), (1120, 1392, 1135), (1114, 1113, 1128, 1129), (1107, 1106, 1121, 1122), (1115, 1114, 1129, 1130), (1108, 1107, 1122, 1123), (1116, 1115, 1130, 1131), (1109, 1108, 1123, 1124), (1117, 1116, 1131, 1132), (1110, 1109, 1124, 1125), (1118, 1117, 1132, 1133), (1130, 1129, 1144, 1145), (1123, 1122, 1137, 1138), (1131, 1130, 1145, 1146), (1124, 1123, 1138, 1139), (1132, 1131, 1146, 1147), (1125, 1124, 1139, 1140), (1133, 1132, 1147, 1148), (1126, 1125, 1140, 1141), (1134, 1133, 1148, 1149), (1127, 1126, 1141, 1142), (1360, 1134, 1149), (1128, 1127, 1142, 1143), (1121, 1135, 1150, 1136), (1135, 1392, 1150), (1129, 1128, 1143, 1144), (1122, 1121, 1136, 1137), (1149, 1148, 1163, 1164), (1142, 1141, 1156, 1157), (1360, 1149, 1164), (1143, 1142, 1157, 1158), (1136, 1150, 1165, 1151), (1150, 1392, 1165), (1144, 1143, 1158, 1159), (1137, 1136, 1151, 1152), (1145, 1144, 1159, 1160), (1138, 1137, 1152, 1153), (1146, 1145, 1160, 1161), (1139, 1138, 1153, 1154), (1147, 1146, 1161, 1162), (1140, 1139, 1154, 1155), (1148, 1147, 1162, 1163), (1141, 1140, 1155, 1156), (1161, 1160, 1175, 1176), (1154, 1153, 1168, 1169), (1162, 1161, 1176, 1177), (1155, 1154, 1169, 1170), (1163, 1162, 1177, 1178), (1156, 1155, 1170, 1171), (1164, 1163, 1178, 1179), (1157, 1156, 1171, 1172), (1360, 1164, 1179), (1158, 1157, 1172, 1173), (1151, 1165, 1180, 1166), (1165, 1392, 1180), (1159, 1158, 1173, 1174), (1152, 1151, 1166, 1167), (1160, 1159, 1174, 1175), (1153, 1152, 1167, 1168), (1360, 1179, 1194), (1173, 1172, 1187, 1188), (1166, 1180, 1195, 1181), (1180, 1392, 1195), (1174, 1173, 1188, 1189), (1167, 1166, 1181, 1182), (1175, 1174, 1189, 1190), (1168, 1167, 1182, 1183), (1176, 1175, 1190, 1191), (1169, 1168, 1183, 1184), (1177, 1176, 1191, 1192), (1170, 1169, 1184, 1185), (1178, 1177, 1192, 1193), (1171, 1170, 1185, 1186), (1179, 1178, 1193, 1194), (1172, 1171, 1186, 1187), (1184, 1183, 1198, 1199), (1192, 1191, 1206, 1207), (1185, 1184, 1199, 1200), (1193, 1192, 1207, 1208), (1186, 1185, 1200, 1201), (1194, 1193, 1208, 1209), (1187, 1186, 1201, 1202), (1360, 1194, 1209), (1188, 1187, 1202, 1203), (1181, 1195, 1210, 1196), (1195, 1392, 1210), (1189, 1188, 1203, 1204), (1182, 1181, 1196, 1197), (1190, 1189, 1204, 1205), (1183, 1182, 1197, 1198), (1191, 1190, 1205, 1206), (1203, 1202, 1217, 1218), (1196, 1210, 1225, 1211), (1210, 1392, 1225), (1204, 1203, 1218, 1219), (1197, 1196, 1211, 1212), (1205, 1204, 1219, 1220), (1198, 1197, 1212, 1213), (1206, 1205, 1220, 1221), (1199, 1198, 1213, 1214), (1207, 1206, 1221, 1222), (1200, 1199, 1214, 1215), (1208, 1207, 1222, 1223), (1201, 1200, 1215, 1216), (1209, 1208, 1223, 1224), (1202, 1201, 1216, 1217), (1360, 1209, 1224), (1222, 1221, 1236, 1237), (1215, 1214, 1229, 1230), (1223, 1222, 1237, 1238), (1216, 1215, 1230, 1231), (1224, 1223, 1238, 1239), (1217, 1216, 1231, 1232), (1360, 1224, 1239), (1218, 1217, 1232, 1233), (1211, 1225, 1240, 1226), (1225, 1392, 1240), (1219, 1218, 1233, 1234), (1212, 1211, 1226, 1227), (1220, 1219, 1234, 1235), (1213, 1212, 1227, 1228), (1221, 1220, 1235, 1236), (1214, 1213, 1228, 1229), (1226, 1240, 1255, 1241), (1240, 1392, 1255), (1234, 1233, 1248, 1249), (1227, 1226, 1241, 1242), (1235, 1234, 1249, 1250), (1228, 1227, 1242, 1243), (1236, 1235, 1250, 1251), (1229, 1228, 1243, 1244), (1237, 1236, 1251, 1252), (1230, 1229, 1244, 1245), (1238, 1237, 1252, 1253), (1231, 1230, 1245, 1246), (1239, 1238, 1253, 1254), (1232, 1231, 1246, 1247), (1360, 1239, 1254), (1233, 1232, 1247, 1248), (1245, 1244, 1259, 1260), (1253, 1252, 1267, 1268), (1246, 1245, 1260, 1261), (1254, 1253, 1268, 1269), (1247, 1246, 1261, 1262), (1360, 1254, 1269), (1248, 1247, 1262, 1263), (1241, 1255, 1270, 1256), (1255, 1392, 1270), (1249, 1248, 1263, 1264), (1242, 1241, 1256, 1257), (1250, 1249, 1264, 1265), (1243, 1242, 1257, 1258), (1251, 1250, 1265, 1266), (1244, 1243, 1258, 1259), (1252, 1251, 1266, 1267), (1264, 1263, 1278, 1279), (1257, 1256, 1271, 1272), (1265, 1264, 1279, 1280), (1258, 1257, 1272, 1273), (1266, 1265, 1280, 1281), (1259, 1258, 1273, 1274), (1267, 1266, 1281, 1282), (1260, 1259, 1274, 1275), (1268, 1267, 1282, 1283), (1261, 1260, 1275, 1276), (1269, 1268, 1283, 1284), (1262, 1261, 1276, 1277), (1360, 1269, 1284), (1263, 1262, 1277, 1278), (1256, 1270, 1285, 1271), (1270, 1392, 1285), (1276, 1275, 1290, 1291), (1277, 1276, 1291, 1292), (1281, 1280, 1295, 1296), (1278, 1277, 1292, 1293), (1282, 1281, 1296, 1297), (1271, 1285, 1300, 1286), (1279, 1278, 1293, 1294), (1283, 1282, 1297, 1298), (1272, 1271, 1286, 1287), (1280, 1279, 1294, 1295), (1284, 1283, 1298, 1299), (1273, 1272, 1287, 1288), (1360, 1284, 1299), (1274, 1273, 1288, 1289), (1285, 1392, 1300), (1275, 1274, 1289, 1290), (1291, 1290, 1305, 1306), (1299, 1298, 1313, 1314), (1292, 1291, 1306, 1307), (1360, 1299, 1314), (1293, 1292, 1307, 1308), (1286, 1300, 1315, 1301), (1300, 1392, 1315), (1294, 1293, 1308, 1309), (1287, 1286, 1301, 1302), (1295, 1294, 1309, 1310), (1288, 1287, 1302, 1303), (1296, 1295, 1310, 1311), (1289, 1288, 1303, 1304), (1297, 1296, 1311, 1312), (1290, 1289, 1304, 1305), (1298, 1297, 1312, 1313), (1310, 1309, 1324, 1325), (1303, 1302, 1317, 1318), (1311, 1310, 1325, 1326), (1304, 1303, 1318, 1319), (1312, 1311, 1326, 1327), (1305, 1304, 1319, 1320), (1313, 1312, 1327, 1328), (1306, 1305, 1320, 1321), (1314, 1313, 1328, 1329), (1307, 1306, 1321, 1322), (1360, 1314, 1329), (1308, 1307, 1322, 1323), (1301, 1315, 1330, 1316), (1315, 1392, 1330), (1309, 1308, 1323, 1324), (1302, 1301, 1316, 1317), (1329, 1328, 1343, 1344), (1322, 1321, 1336, 1337), (1360, 1329, 1344), (1323, 1322, 1337, 1338), (1316, 1330, 1345, 1331), (1330, 1392, 1345), (1324, 1323, 1338, 1339), (1317, 1316, 1331, 1332), (1325, 1324, 1339, 1340), (1318, 1317, 1332, 1333), (1326, 1325, 1340, 1341), (1319, 1318, 1333, 1334), (1327, 1326, 1341, 1342), (1320, 1319, 1334, 1335), (1328, 1327, 1342, 1343), (1321, 1320, 1335, 1336), (1341, 1340, 1355, 1356), (1334, 1333, 1348, 1349), (1342, 1341, 1356, 1357), (1335, 1334, 1349, 1350), (1343, 1342, 1357, 1358), (1336, 1335, 1350, 1351), (1344, 1343, 1358, 1359), (1337, 1336, 1351, 1352), (1360, 1344, 1359), (1338, 1337, 1352, 1353), (1331, 1345, 1361, 1346), (1345, 1392, 1361), (1339, 1338, 1353, 1354), (1332, 1331, 1346, 1347), (1340, 1339, 1354, 1355), (1333, 1332, 1347, 1348), (1360, 1359, 1375), (1353, 1352, 1368, 1369), (1346, 1361, 1376, 1362), (1361, 1392, 1376), (1354, 1353, 1369, 1370), (1347, 1346, 1362, 1363), (1355, 1354, 1370, 1371), (1348, 1347, 1363, 1364), (1356, 1355, 1371, 1372), (1349, 1348, 1364, 1365), (1357, 1356, 1372, 1373), (1350, 1349, 1365, 1366), (1358, 1357, 1373, 1374), (1351, 1350, 1366, 1367), (1359, 1358, 1374, 1375), (1352, 1351, 1367, 1368), (1365, 1364, 1379, 1380), (1373, 1372, 1387, 1388), (1366, 1365, 1380, 1381), (1374, 1373, 1388, 1389), (1367, 1366, 1381, 1382), (1375, 1374, 1389, 1390), (1368, 1367, 1382, 1383), (1360, 1375, 1390), (1369, 1368, 1383, 1384), (1362, 1376, 1391, 1377), (1376, 1392, 1391), (1370, 1369, 1384, 1385), (1363, 1362, 1377, 1378), (1371, 1370, 1385, 1386), (1364, 1363, 1378, 1379), (1372, 1371, 1386, 1387), (1384, 1383, 1399, 1400), (1377, 1391, 1407, 1393), (1391, 1392, 1407), (1385, 1384, 1400, 1401), (1378, 1377, 1393, 1394), (1386, 1385, 1401, 1402), (1379, 1378, 1394, 1395), (1387, 1386, 1402, 1403), (1380, 1379, 1395, 1396), (1388, 1387, 1403, 1404), (1381, 1380, 1396, 1397), (1389, 1388, 1404, 1405), (1382, 1381, 1397, 1398), (1390, 1389, 1405, 1406), (1383, 1382, 1398, 1399), (1360, 1390, 1406), (1404, 1403, 1418, 1419), (1397, 1396, 1411, 1412), (1405, 1404, 1419, 1420), (1398, 1397, 1412, 1413), (1406, 1405, 1420, 1421), (1399, 1398, 1413, 1414), (1360, 1406, 1421), (1400, 1399, 1414, 1415), (1393, 1407, 1422, 1408), (1407, 1392, 1422), (1401, 1400, 1415, 1416), (1394, 1393, 1408, 1409), (1402, 1401, 1416, 1417), (1395, 1394, 1409, 1410), (1403, 1402, 1417, 1418), (1396, 1395, 1410, 1411), (1408, 1422, 1437, 1423), (1422, 1392, 1437), (1416, 1415, 1430, 1431), (1409, 1408, 1423, 1424), (1417, 1416, 1431, 1432), (1410, 1409, 1424, 1425), (1418, 1417, 1432, 1433), (1411, 1410, 1425, 1426), (1419, 1418, 1433, 1434), (1412, 1411, 1426, 1427), (1420, 1419, 1434, 1435), (1413, 1412, 1427, 1428), (1421, 1420, 1435, 1436), (1414, 1413, 1428, 1429), (1360, 1421, 1436), (1415, 1414, 1429, 1430), (1427, 1426, 1441, 1442), (1435, 1434, 1449, 1450), (1428, 1427, 1442, 1443), (1436, 1435, 1450, 1451), (1429, 1428, 1443, 1444), (1360, 1436, 1451), (1430, 1429, 1444, 1445), (1423, 1437, 1452, 1438), (1437, 1392, 1452), (1431, 1430, 1445, 1446), (1424, 1423, 1438, 1439), (1432, 1431, 1446, 1447), (1425, 1424, 1439, 1440), (1433, 1432, 1447, 1448), (1426, 1425, 1440, 1441), (1434, 1433, 1448, 1449), (1446, 1445, 1460, 1461), (1439, 1438, 1453, 1454), (1447, 1446, 1461, 1462), (1440, 1439, 1454, 1455), (1448, 1447, 1462, 1463), (1441, 1440, 1455, 1456), (1449, 1448, 1463, 1464), (1442, 1441, 1456, 1457), (1450, 1449, 1464, 1465), (1443, 1442, 1457, 1458), (1451, 1450, 1465, 1466), (1444, 1443, 1458, 1459), (1360, 1451, 1466), (1445, 1444, 1459, 1460), (1438, 1452, 1467, 1453), (1452, 1392, 1467), (1465, 1464, 1479, 1480), (1458, 1457, 1472, 1473), (1466, 1465, 1480, 1481), (1459, 1458, 1473, 1474), (1360, 1466, 1481), (1460, 1459, 1474, 1475), (1453, 1467, 1482, 1468), (1467, 1392, 1482), (1461, 1460, 1475, 1476), (1454, 1453, 1468, 1469), (1462, 1461, 1476, 1477), (1455, 1454, 1469, 1470), (1463, 1462, 1477, 1478), (1456, 1455, 1470, 1471), (1464, 1463, 1478, 1479), (1457, 1456, 1471, 1472), (1477, 1476, 1491, 1492), (1470, 1469, 1484, 1485), (1478, 1477, 1492, 1493), (1471, 1470, 1485, 1486), (1479, 1478, 1493, 1494), (1472, 1471, 1486, 1487), (1480, 1479, 1494, 1495), (1473, 1472, 1487, 1488), (1481, 1480, 1495, 1496), (1474, 1473, 1488, 1489), (1360, 1481, 1496), (1475, 1474, 1489, 1490), (1468, 1482, 1497, 1483), (1482, 1392, 1497), (1476, 1475, 1490, 1491), (1469, 1468, 1483, 1484), (1496, 1495, 1510, 1511), (1489, 1488, 1503, 1504), (1360, 1496, 1511), (1490, 1489, 1504, 1505), (1483, 1497, 1512, 1498), (1497, 1392, 1512), (1491, 1490, 1505, 1506), (1484, 1483, 1498, 1499), (1492, 1491, 1506, 1507), (1485, 1484, 1499, 1500), (1493, 1492, 1507, 1508), (1486, 1485, 1500, 1501), (1494, 1493, 1508, 1509), (1487, 1486, 1501, 1502), (1495, 1494, 1509, 1510), (1488, 1487, 1502, 1503), (1500, 1499, 1514, 1515), (1508, 1507, 1522, 1523), (1501, 1500, 1515, 1516), (1509, 1508, 1523, 1524), (1502, 1501, 1516, 1517), (1510, 1509, 1524, 1525), (1503, 1502, 1517, 1518), (1511, 1510, 1525, 1526), (1504, 1503, 1518, 1519), (1360, 1511, 1526), (1505, 1504, 1519, 1520), (1498, 1512, 1527, 1513), (1512, 1392, 1527), (1506, 1505, 1520, 1521), (1499, 1498, 1513, 1514), (1507, 1506, 1521, 1522), (1519, 1518, 1533, 1534), (1360, 1526, 1541), (1520, 1519, 1534, 1535), (1513, 1527, 1542, 1528), (1527, 1392, 1542), (1521, 1520, 1535, 1536), (1514, 1513, 1528, 1529), (1522, 1521, 1536, 1537), (1515, 1514, 1529, 1530), (1523, 1522, 1537, 1538), (1516, 1515, 1530, 1531), (1524, 1523, 1538, 1539), (1517, 1516, 1531, 1532), (1525, 1524, 1539, 1540), (1518, 1517, 1532, 1533), (1526, 1525, 1540, 1541), (1538, 1537, 1552, 1553), (1531, 1530, 1545, 1546), (1539, 1538, 1553, 1554), (1532, 1531, 1546, 1547), (1540, 1539, 1554, 1555), (1533, 1532, 1547, 1548), (1541, 1540, 1555, 1556), (1534, 1533, 1548, 1549), (1360, 1541, 1556), (1535, 1534, 1549, 1550), (1528, 1542, 1557, 1543), (1542, 1392, 1557), (1536, 1535, 1550, 1551), (1529, 1528, 1543, 1544), (1537, 1536, 1551, 1552), (1530, 1529, 1544, 1545), (1360, 1556, 1571), (1550, 1549, 1564, 1565), (1543, 1557, 1572, 1558), (1557, 1392, 1572), (1551, 1550, 1565, 1566), (1544, 1543, 1558, 1559), (1552, 1551, 1566, 1567), (1545, 1544, 1559, 1560), (1553, 1552, 1567, 1568), (1546, 1545, 1560, 1561), (1554, 1553, 1568, 1569), (1547, 1546, 1561, 1562), (1555, 1554, 1569, 1570), (1548, 1547, 1562, 1563), (1556, 1555, 1570, 1571), (1549, 1548, 1563, 1564)])
me_cone_001.use_remesh_preserve_volume = False
me_cone_001.use_remesh_preserve_attributes = False
me_cone_001.use_mirror_vertex_groups = False
me_cone_001.update()

# ---- objects
ob_cone = bpy.data.objects.new('Cone', me_cone_001)

# ---- transforms, parenting, visibility, modifiers, constraints
ob_cone.location = (-15.41, -4.142, 12.47)
ob_cone.rotation_euler = (9.372e-06, -1.557, -9.505e-06)
ob_cone.scale = (1.371, 2.451, 7.66)
ob_cone.lineart.crease_threshold = 0.0

# ---- collection membership
col_collection_1.objects.link(ob_cone)

# ---- scene / render settings (as saved in the file)
scene.frame_start = 1; scene.frame_end = 250; scene.frame_set(0)
scene.render.engine = 'BLENDER_EEVEE_NEXT'
scene.render.resolution_percentage = 50
scene.render.dither_intensity = 0.0
scene.cycles.use_denoising = False
scene.cycles.samples = 128
scene.cycles.sampling_pattern = 'TABULATED_SOBOL'
scene.cycles.light_sampling_threshold = 0.0
scene.cycles.use_adaptive_sampling = False
scene.cycles.use_light_tree = False
scene.cycles.blur_glossy = 0.0
scene.cycles.sample_clamp_indirect = 0.0
scene.view_settings.view_transform = 'Standard'
bpy.context.view_layer.update()

# ---- added for rendering (the .blend has no active camera and no usable light): camera, sun
cam_auto = bpy.data.cameras.new('AutoCamera')
cam_auto.lens = 50.0
cam_auto.sensor_width = 36.0
cam_auto.clip_end = 1427.39
ob_auto_camera = bpy.data.objects.new('AutoCamera', cam_auto)
scene.collection.objects.link(ob_auto_camera)
ob_auto_camera.location = (83.8652, -99.3802, 103.398)
ob_auto_camera.rotation_euler = (1.09748, -7.21219e-08, 0.694738)
scene.camera = ob_auto_camera
light_auto_sun = bpy.data.lights.new('AutoSun', 'SUN')
light_auto_sun.energy = 3.0
light_auto_sun.angle = 0.0523599
ob_auto_sun = bpy.data.objects.new('AutoSun', light_auto_sun)
scene.collection.objects.link(ob_auto_sun)
ob_auto_sun.rotation_euler = (0.872665, 0.174533, 0.523599)
bpy.context.view_layer.update()

